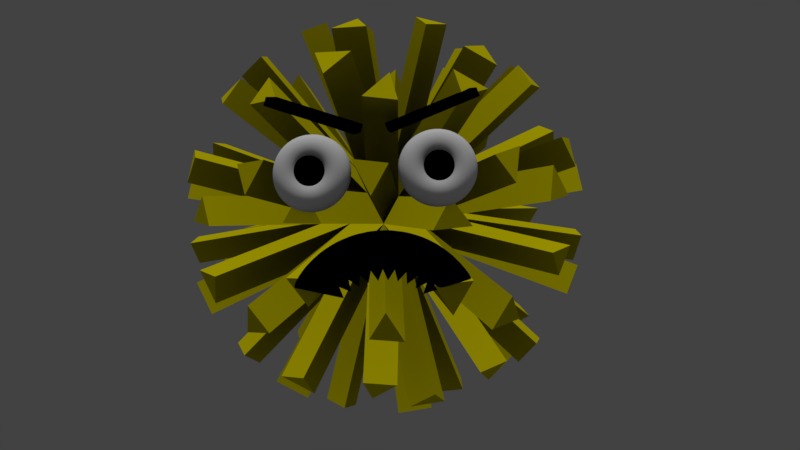 # Source: mnstr.blend  (saved by Blender 2.79.0; exported with 4.5.12 LTS)
import bpy
from mathutils import Matrix  # noqa: F401  (used for matrix-valued properties, if any)

bpy.ops.wm.read_factory_settings(use_empty=True)
scene = bpy.context.scene
scene.name = 'Scene'

# ---- collections
col_collection_1 = bpy.data.collections.new('Collection 1'); scene.collection.children.link(col_collection_1)

# ---- materials (node trees are filled in below, after node groups)
mat_material_005 = bpy.data.materials.new('Material.005')
mat_material_005.alpha_threshold = 0.0
mat_material_005.roughness = 0.5
mat_material = bpy.data.materials.new('Material')
mat_material.alpha_threshold = 0.0
mat_material.diffuse_color = (0.0, 0.0, 0.0, 1.0)
mat_material.roughness = 0.5
mat_material_001 = bpy.data.materials.new('Material.001')
mat_material_001.alpha_threshold = 0.0
mat_material_001.diffuse_color = (0.8, 0.7, 0.0006263, 1.0)
mat_material_001.roughness = 0.5
mat_material_003 = bpy.data.materials.new('Material.003')
mat_material_003.alpha_threshold = 0.0
mat_material_003.diffuse_color = (0.0, 0.0, 0.0, 1.0)
mat_material_003.roughness = 0.5
mat_material_002 = bpy.data.materials.new('Material.002')
mat_material_002.alpha_threshold = 0.0
mat_material_002.diffuse_color = (1.0, 1.0, 1.0, 1.0)
mat_material_002.roughness = 0.5
mat_material_004 = bpy.data.materials.new('Material.004')
mat_material_004.alpha_threshold = 0.0
mat_material_004.diffuse_color = (0.0, 0.0, 0.0, 1.0)
mat_material_004.specular_color = (0.0, 0.0, 0.0)
mat_material_004.roughness = 0.5
mat_material_004.specular_intensity = 1.0
mat_material_006 = bpy.data.materials.new('Material.006')
mat_material_006.alpha_threshold = 0.0
mat_material_006.diffuse_color = (0.0, 0.0, 0.0, 1.0)
mat_material_006.specular_color = (0.0, 0.0, 0.0)
mat_material_006.roughness = 0.5
mat_material_006.specular_intensity = 1.0

# ---- material node trees
mat_material_005.use_nodes = True; mat_material_005.node_tree.nodes.clear()
_N = mat_material_005.node_tree.nodes; _L = mat_material_005.node_tree.links
n0 = _N.new('ShaderNodeOutputMaterial'); n0.name = 'Material Output'; n0.location = (300, 300)
n1 = _N.new('ShaderNodeBsdfGlass'); n1.name = 'Glass BSDF'; n1.location = (10, 300)
n1.distribution = 'BECKMANN'
n1.inputs[1].default_value = 1.0
n1.inputs[2].default_value = 1.45
_L.new(n1.outputs[0], n0.inputs[0])
n0.is_active_output = True

# ---- world
world_world = bpy.data.worlds.new('World'); scene.world = world_world
world_world.color = (0.05088, 0.05088, 0.05088)
world_world.use_sun_shadow = False
world_world.sun_shadow_jitter_overblur = 0.0
world_world.cycles.sampling_method = 'MANUAL'

# ---- cameras
cam_camera = bpy.data.cameras.new('Camera')
cam_camera.clip_end = 100.0
cam_camera.lens = 35.0
cam_camera.sensor_width = 32.0
cam_camera.sensor_height = 18.0
cam_camera.ortho_scale = 7.314
cam_camera.dof.focus_distance = 0.0

# ---- lights
light_sun = bpy.data.lights.new('Sun', 'SUN')
light_sun.transmission_factor = 0.0
light_sun.use_shadow = False
light_sun.angle = 0.1993
light_sun.energy = 1.0
light_sun.shadow_buffer_clip_start = 0.5
light_sun.shadow_soft_size = 0.1
light_sun.shadow_cascade_max_distance = 1000.0

# ---- meshes
me_plane_001 = bpy.data.meshes.new('Plane.001')
me_plane_001.from_pydata([(-1.0, -1.0, 0.0), (1.0, -1.0, 0.0), (-1.0, 1.0, 0.0), (1.0, 1.0, 0.0)], [], [(0, 1, 3, 2)])
me_plane_001.materials.append(mat_material_005)
me_plane_001.use_remesh_preserve_volume = False
me_plane_001.use_remesh_preserve_attributes = False
me_plane_001.use_mirror_vertex_groups = False
me_plane_001.update()
me_cone_008 = bpy.data.meshes.new('Cone.008')
me_cone_008.from_pydata([(9.067e-08, 0.2126, -0.9523), (9.067e-08, 2.176e-07, -0.5271), (0.04147, 0.2085, -0.9523), (0.08135, 0.1964, -0.9523), (0.1181, 0.1767, -0.9523), (0.1503, 0.1503, -0.9523), (0.1767, 0.1181, -0.9523), (0.1964, 0.08135, -0.9523), (0.2085, 0.04147, -0.9523), (0.2126, 2.337e-07, -0.9523), (0.2085, -0.04147, -0.9523), (0.1964, -0.08134, -0.9523), (0.1767, -0.1181, -0.9523), (0.1503, -0.1503, -0.9523), (0.1181, -0.1767, -0.9523), (0.08135, -0.1964, -0.9523), (0.04147, -0.2085, -0.9523), (2.141e-08, -0.2126, -0.9523), (-0.04147, -0.2085, -0.9523), (-0.08135, -0.1964, -0.9523), (-0.1181, -0.1767, -0.9523), (-0.1503, -0.1503, -0.9523), (-0.1767, -0.1181, -0.9523), (-0.1964, -0.08134, -0.9523), (-0.2085, -0.04147, -0.9523), (-0.2126, 4.229e-07, -0.9523), (-0.2085, 0.04147, -0.9523), (-0.1964, 0.08135, -0.9523), (-0.1767, 0.1181, -0.9523), (-0.1503, 0.1503, -0.9523), (-0.1181, 0.1767, -0.9523), (-0.08134, 0.1964, -0.9523), (-0.04147, 0.2085, -0.9523), (-0.1659, 0.1887, -0.9428), (-0.09044, -0.0132, -0.5192), (-0.125, 0.1849, -0.9498), (-0.08556, 0.1731, -0.9564), (-0.04913, 0.1537, -0.9623), (-0.01708, 0.1276, -0.9672), (0.00934, 0.09556, -0.971), (0.02912, 0.05898, -0.9735), (0.04151, 0.01921, -0.9746), (0.04602, -0.02222, -0.9744), (0.04249, -0.0637, -0.9727), (0.03105, -0.1037, -0.9697), (0.01213, -0.1405, -0.9655), (-0.01353, -0.1729, -0.9602), (-0.04495, -0.1996, -0.954), (-0.08092, -0.2195, -0.9472), (-0.1201, -0.2319, -0.9401), (-0.1609, -0.2363, -0.9329), (-0.2018, -0.2326, -0.9259), (-0.2412, -0.2208, -0.9193), (-0.2776, -0.2014, -0.9134), (-0.3097, -0.1752, -0.9085), (-0.3361, -0.1432, -0.9047), (-0.3559, -0.1067, -0.9022), (-0.3683, -0.06688, -0.9011), (-0.3728, -0.02546, -0.9013), (-0.3692, 0.01603, -0.903), (-0.3578, 0.05598, -0.906), (-0.3389, 0.09287, -0.9102), (-0.3132, 0.1253, -0.9155), (-0.2818, 0.1519, -0.9217), (-0.2458, 0.1719, -0.9285), (-0.2067, 0.1843, -0.9356), (-0.3274, 0.1637, -0.9044), (-0.178, -0.02688, -0.4955), (-0.2883, 0.1601, -0.9183), (-0.2504, 0.1484, -0.9313), (-0.2153, 0.1292, -0.9428), (-0.1843, 0.1032, -0.9526), (-0.1585, 0.07129, -0.9601), (-0.139, 0.03481, -0.9651), (-0.1265, -0.004883, -0.9675), (-0.1216, -0.04625, -0.967), (-0.1243, -0.08771, -0.9638), (-0.1346, -0.1277, -0.9579), (-0.152, -0.1646, -0.9496), (-0.176, -0.197, -0.9393), (-0.2056, -0.2238, -0.9272), (-0.2396, -0.2438, -0.9139), (-0.2768, -0.2563, -0.8998), (-0.3157, -0.2608, -0.8856), (-0.3549, -0.2572, -0.8717), (-0.3927, -0.2456, -0.8588), (-0.4278, -0.2263, -0.8472), (-0.4589, -0.2003, -0.8375), (-0.4846, -0.1684, -0.8299), (-0.5041, -0.1319, -0.8249), (-0.5166, -0.09223, -0.8226), (-0.5216, -0.05086, -0.823), (-0.5188, -0.0094, -0.8263), (-0.5086, 0.03055, -0.8321), (-0.4911, 0.06746, -0.8404), (-0.4671, 0.09992, -0.8508), (-0.4375, 0.1267, -0.8629), (-0.4035, 0.1467, -0.8762), (-0.3663, 0.1592, -0.8902), (-0.4796, 0.1385, -0.8383), (-0.26, -0.04063, -0.4567), (-0.4434, 0.1348, -0.8586), (-0.4082, 0.1232, -0.8776), (-0.3754, 0.1039, -0.8946), (-0.3462, 0.07789, -0.9089), (-0.3217, 0.04603, -0.92), (-0.3029, 0.009574, -0.9274), (-0.2906, -0.03007, -0.931), (-0.2851, -0.07137, -0.9304), (-0.2867, -0.1128, -0.9258), (-0.2954, -0.1526, -0.9173), (-0.3107, -0.1895, -0.9053), (-0.3322, -0.2218, -0.8902), (-0.359, -0.2485, -0.8726), (-0.39, -0.2684, -0.8532), (-0.424, -0.2809, -0.8327), (-0.4599, -0.2853, -0.8119), (-0.4961, -0.2816, -0.7916), (-0.5313, -0.27, -0.7726), (-0.5641, -0.2507, -0.7556), (-0.5933, -0.2247, -0.7413), (-0.6178, -0.1928, -0.7302), (-0.6366, -0.1564, -0.7227), (-0.6489, -0.1167, -0.7192), (-0.6544, -0.07542, -0.7198), (-0.6528, -0.03404, -0.7244), (-0.6441, 0.005832, -0.7329), (-0.6288, 0.04266, -0.7449), (-0.6073, 0.07502, -0.76), (-0.5805, 0.1017, -0.7776), (-0.5495, 0.1216, -0.797), (-0.5154, 0.1341, -0.8175), (-0.6179, 0.1138, -0.7465), (-0.334, -0.05403, -0.4042), (-0.5857, 0.1099, -0.7726), (-0.5541, 0.09804, -0.7971), (-0.5245, 0.07864, -0.819), (-0.4979, 0.05247, -0.8375), (-0.4753, 0.02053, -0.8519), (-0.4577, -0.01596, -0.8616), (-0.4456, -0.05558, -0.8662), (-0.4396, -0.09681, -0.8657), (-0.44, -0.1381, -0.8599), (-0.4466, -0.1778, -0.8491), (-0.4592, -0.2144, -0.8338), (-0.4774, -0.2466, -0.8145), (-0.5004, -0.273, -0.7919), (-0.5274, -0.2927, -0.767), (-0.5573, -0.3048, -0.7406), (-0.5889, -0.3091, -0.7139), (-0.6212, -0.3051, -0.6878), (-0.6527, -0.2933, -0.6633), (-0.6824, -0.2739, -0.6414), (-0.709, -0.2477, -0.6229), (-0.7316, -0.2157, -0.6085), (-0.7492, -0.1793, -0.5988), (-0.7613, -0.1396, -0.5941), (-0.7672, -0.09841, -0.5947), (-0.7669, -0.05714, -0.6005), (-0.7603, -0.01743, -0.6113), (-0.7477, 0.0192, -0.6266), (-0.7295, 0.05134, -0.6459), (-0.7065, 0.07776, -0.6685), (-0.6795, 0.09744, -0.6934), (-0.6496, 0.1096, -0.7197), (-0.7381, 0.0904, -0.6317), (-0.3978, -0.06668, -0.3394), (-0.7108, 0.08608, -0.6628), (-0.6838, 0.07383, -0.6921), (-0.6581, 0.05411, -0.7183), (-0.6347, 0.02769, -0.7405), (-0.6146, -0.004432, -0.7578), (-0.5985, -0.04101, -0.7695), (-0.5869, -0.08064, -0.7753), (-0.5805, -0.1218, -0.7748), (-0.5793, -0.1629, -0.768), (-0.5835, -0.2024, -0.7554), (-0.5929, -0.2387, -0.7373), (-0.6071, -0.2705, -0.7144), (-0.6256, -0.2965, -0.6876), (-0.6476, -0.3158, -0.6579), (-0.6724, -0.3275, -0.6266), (-0.699, -0.3313, -0.5947), (-0.7263, -0.327, -0.5635), (-0.7533, -0.3147, -0.5343), (-0.779, -0.295, -0.508), (-0.8024, -0.2686, -0.4859), (-0.8225, -0.2365, -0.4686), (-0.8387, -0.1999, -0.4568), (-0.8502, -0.1603, -0.4511), (-0.8567, -0.1191, -0.4516), (-0.8578, -0.078, -0.4583), (-0.8536, -0.03852, -0.471), (-0.8443, -0.002193, -0.4891), (-0.8301, 0.02959, -0.512), (-0.8116, 0.05561, -0.5388), (-0.7895, 0.07486, -0.5684), (-0.7647, 0.08661, -0.5998), (-0.8366, 0.06892, -0.4974), (-0.4493, -0.07819, -0.2644), (-0.815, 0.06404, -0.5327), (-0.7932, 0.05127, -0.5659), (-0.7722, 0.03109, -0.5956), (-0.7527, 0.0043, -0.6209), (-0.7354, -0.02809, -0.6406), (-0.7211, -0.06482, -0.6541), (-0.7102, -0.1045, -0.6608), (-0.7033, -0.1456, -0.6605), (-0.7005, -0.1865, -0.6531), (-0.702, -0.2257, -0.639), (-0.7077, -0.2616, -0.6187), (-0.7174, -0.2929, -0.5929), (-0.7307, -0.3184, -0.5628), (-0.7471, -0.3371, -0.5293), (-0.766, -0.3482, -0.4939), (-0.7867, -0.3514, -0.4579), (-0.8083, -0.3465, -0.4226), (-0.8301, -0.3338, -0.3894), (-0.8511, -0.3136, -0.3596), (-0.8706, -0.2868, -0.3344), (-0.8879, -0.2544, -0.3146), (-0.9022, -0.2177, -0.3012), (-0.913, -0.178, -0.2945), (-0.92, -0.1369, -0.2948), (-0.9228, -0.09599, -0.3022), (-0.9213, -0.05681, -0.3163), (-0.9156, -0.02087, -0.3366), (-0.9059, 0.01043, -0.3623), (-0.8926, 0.03591, -0.3925), (-0.8761, 0.05459, -0.4259), (-0.8572, 0.06573, -0.4613), (-0.9103, 0.05007, -0.3478), (-0.487, -0.08821, -0.1814), (-0.895, 0.04447, -0.3861), (-0.8791, 0.03103, -0.4222), (-0.8632, 0.01028, -0.4547), (-0.848, -0.01698, -0.4823), (-0.834, -0.04972, -0.5039), (-0.8218, -0.08668, -0.5188), (-0.8118, -0.1264, -0.5263), (-0.8044, -0.1674, -0.5262), (-0.7999, -0.2081, -0.5185), (-0.7985, -0.247, -0.5034), (-0.8002, -0.2824, -0.4816), (-0.805, -0.3131, -0.4539), (-0.8126, -0.338, -0.4213), (-0.8228, -0.3559, -0.3851), (-0.8352, -0.3663, -0.3467), (-0.8494, -0.3688, -0.3076), (-0.8647, -0.3632, -0.2692), (-0.8806, -0.3497, -0.2331), (-0.8964, -0.329, -0.2006), (-0.9116, -0.3017, -0.173), (-0.9256, -0.269, -0.1514), (-0.9378, -0.232, -0.1365), (-0.9478, -0.1923, -0.129), (-0.9552, -0.1513, -0.1291), (-0.9597, -0.1106, -0.1368), (-0.9611, -0.07173, -0.1519), (-0.9594, -0.03628, -0.1737), (-0.9547, -0.005548, -0.2015), (-0.947, 0.01927, -0.234), (-0.9368, 0.03722, -0.2702), (-0.9244, 0.04762, -0.3086), (-0.957, 0.03441, -0.1873), (-0.5099, -0.09643, -0.0929), (-0.9484, 0.02796, -0.2275), (-0.9388, 0.01375, -0.2655), (-0.9285, -0.007685, -0.2997), (-0.9179, -0.03552, -0.3289), (-0.9075, -0.06868, -0.3519), (-0.8975, -0.1059, -0.3677), (-0.8885, -0.1457, -0.3759), (-0.8807, -0.1867, -0.3762), (-0.8745, -0.2271, -0.3684), (-0.87, -0.2656, -0.3529), (-0.8676, -0.3005, -0.3302), (-0.8671, -0.3305, -0.3014), (-0.8688, -0.3546, -0.2674), (-0.8724, -0.3717, -0.2296), (-0.878, -0.3812, -0.1894), (-0.8851, -0.3828, -0.1484), (-0.8937, -0.3764, -0.1081), (-0.9033, -0.3622, -0.07013), (-0.9136, -0.3407, -0.03591), (-0.9242, -0.3129, -0.006762), (-0.9346, -0.2797, 0.0162), (-0.9446, -0.2425, 0.03209), (-0.9536, -0.2027, 0.0403), (-0.9614, -0.1617, 0.04051), (-0.9676, -0.1213, 0.03271), (-0.972, -0.08284, 0.01721), (-0.9745, -0.04793, -0.005408), (-0.9749, -0.01787, -0.03426), (-0.9733, 0.006182, -0.06825), (-0.9697, 0.0233, -0.1061), (-0.9641, 0.03283, -0.1463), (-0.9752, 0.02241, -0.02084), (-0.5171, -0.1026, -0.001651), (-0.9736, 0.01502, -0.06182), (-0.9705, -6.031e-05, -0.1005), (-0.966, -0.02227, -0.1355), (-0.9603, -0.05074, -0.1654), (-0.9535, -0.08439, -0.189), (-0.946, -0.1219, -0.2055), (-0.938, -0.1619, -0.2142), (-0.9299, -0.2027, -0.2148), (-0.922, -0.2429, -0.2072), (-0.9145, -0.2809, -0.1918), (-0.9077, -0.3153, -0.1692), (-0.902, -0.3446, -0.1401), (-0.8975, -0.3678, -0.1058), (-0.8944, -0.384, -0.06755), (-0.8929, -0.3925, -0.02679), (-0.8929, -0.3931, 0.01487), (-0.8945, -0.3858, 0.05585), (-0.8976, -0.3707, 0.09457), (-0.9021, -0.3485, 0.1295), (-0.9079, -0.32, 0.1594), (-0.9146, -0.2863, 0.1831), (-0.9221, -0.2488, 0.1995), (-0.9301, -0.2089, 0.2082), (-0.9382, -0.168, 0.2088), (-0.9461, -0.1278, 0.2013), (-0.9536, -0.08979, 0.1859), (-0.9604, -0.05548, 0.1632), (-0.9661, -0.02616, 0.1342), (-0.9706, -0.00295, 0.09985), (-0.9737, 0.01324, 0.06158), (-0.9752, 0.02181, 0.02083)], [], [(0, 2, 1), (2, 3, 1), (3, 4, 1), (4, 5, 1), (5, 6, 1), (6, 7, 1), (7, 8, 1), (8, 9, 1), (9, 10, 1), (10, 11, 1), (11, 12, 1), (12, 13, 1), (13, 14, 1), (14, 15, 1), (15, 16, 1), (16, 17, 1), (17, 18, 1), (18, 19, 1), (19, 20, 1), (20, 21, 1), (21, 22, 1), (22, 23, 1), (23, 24, 1), (24, 25, 1), (25, 26, 1), (26, 27, 1), (27, 28, 1), (28, 29, 1), (29, 30, 1), (30, 31, 1), (31, 32, 1), (32, 0, 1), (0, 32, 31, 30, 29, 28, 27, 26, 25, 24, 23, 22, 21, 20, 19, 18, 17, 16, 15, 14, 13, 12, 11, 10, 9, 8, 7, 6, 5, 4, 3, 2), (33, 35, 34), (35, 36, 34), (36, 37, 34), (37, 38, 34), (38, 39, 34), (39, 40, 34), (40, 41, 34), (41, 42, 34), (42, 43, 34), (43, 44, 34), (44, 45, 34), (45, 46, 34), (46, 47, 34), (47, 48, 34), (48, 49, 34), (49, 50, 34), (50, 51, 34), (51, 52, 34), (52, 53, 34), (53, 54, 34), (54, 55, 34), (55, 56, 34), (56, 57, 34), (57, 58, 34), (58, 59, 34), (59, 60, 34), (60, 61, 34), (61, 62, 34), (62, 63, 34), (63, 64, 34), (64, 65, 34), (65, 33, 34), (33, 65, 64, 63, 62, 61, 60, 59, 58, 57, 56, 55, 54, 53, 52, 51, 50, 49, 48, 47, 46, 45, 44, 43, 42, 41, 40, 39, 38, 37, 36, 35), (66, 68, 67), (68, 69, 67), (69, 70, 67), (70, 71, 67), (71, 72, 67), (72, 73, 67), (73, 74, 67), (74, 75, 67), (75, 76, 67), (76, 77, 67), (77, 78, 67), (78, 79, 67), (79, 80, 67), (80, 81, 67), (81, 82, 67), (82, 83, 67), (83, 84, 67), (84, 85, 67), (85, 86, 67), (86, 87, 67), (87, 88, 67), (88, 89, 67), (89, 90, 67), (90, 91, 67), (91, 92, 67), (92, 93, 67), (93, 94, 67), (94, 95, 67), (95, 96, 67), (96, 97, 67), (97, 98, 67), (98, 66, 67), (66, 98, 97, 96, 95, 94, 93, 92, 91, 90, 89, 88, 87, 86, 85, 84, 83, 82, 81, 80, 79, 78, 77, 76, 75, 74, 73, 72, 71, 70, 69, 68), (99, 101, 100), (101, 102, 100), (102, 103, 100), (103, 104, 100), (104, 105, 100), (105, 106, 100), (106, 107, 100), (107, 108, 100), (108, 109, 100), (109, 110, 100), (110, 111, 100), (111, 112, 100), (112, 113, 100), (113, 114, 100), (114, 115, 100), (115, 116, 100), (116, 117, 100), (117, 118, 100), (118, 119, 100), (119, 120, 100), (120, 121, 100), (121, 122, 100), (122, 123, 100), (123, 124, 100), (124, 125, 100), (125, 126, 100), (126, 127, 100), (127, 128, 100), (128, 129, 100), (129, 130, 100), (130, 131, 100), (131, 99, 100), (99, 131, 130, 129, 128, 127, 126, 125, 124, 123, 122, 121, 120, 119, 118, 117, 116, 115, 114, 113, 112, 111, 110, 109, 108, 107, 106, 105, 104, 103, 102, 101), (132, 134, 133), (134, 135, 133), (135, 136, 133), (136, 137, 133), (137, 138, 133), (138, 139, 133), (139, 140, 133), (140, 141, 133), (141, 142, 133), (142, 143, 133), (143, 144, 133), (144, 145, 133), (145, 146, 133), (146, 147, 133), (147, 148, 133), (148, 149, 133), (149, 150, 133), (150, 151, 133), (151, 152, 133), (152, 153, 133), (153, 154, 133), (154, 155, 133), (155, 156, 133), (156, 157, 133), (157, 158, 133), (158, 159, 133), (159, 160, 133), (160, 161, 133), (161, 162, 133), (162, 163, 133), (163, 164, 133), (164, 132, 133), (132, 164, 163, 162, 161, 160, 159, 158, 157, 156, 155, 154, 153, 152, 151, 150, 149, 148, 147, 146, 145, 144, 143, 142, 141, 140, 139, 138, 137, 136, 135, 134), (165, 167, 166), (167, 168, 166), (168, 169, 166), (169, 170, 166), (170, 171, 166), (171, 172, 166), (172, 173, 166), (173, 174, 166), (174, 175, 166), (175, 176, 166), (176, 177, 166), (177, 178, 166), (178, 179, 166), (179, 180, 166), (180, 181, 166), (181, 182, 166), (182, 183, 166), (183, 184, 166), (184, 185, 166), (185, 186, 166), (186, 187, 166), (187, 188, 166), (188, 189, 166), (189, 190, 166), (190, 191, 166), (191, 192, 166), (192, 193, 166), (193, 194, 166), (194, 195, 166), (195, 196, 166), (196, 197, 166), (197, 165, 166), (165, 197, 196, 195, 194, 193, 192, 191, 190, 189, 188, 187, 186, 185, 184, 183, 182, 181, 180, 179, 178, 177, 176, 175, 174, 173, 172, 171, 170, 169, 168, 167), (198, 200, 199), (200, 201, 199), (201, 202, 199), (202, 203, 199), (203, 204, 199), (204, 205, 199), (205, 206, 199), (206, 207, 199), (207, 208, 199), (208, 209, 199), (209, 210, 199), (210, 211, 199), (211, 212, 199), (212, 213, 199), (213, 214, 199), (214, 215, 199), (215, 216, 199), (216, 217, 199), (217, 218, 199), (218, 219, 199), (219, 220, 199), (220, 221, 199), (221, 222, 199), (222, 223, 199), (223, 224, 199), (224, 225, 199), (225, 226, 199), (226, 227, 199), (227, 228, 199), (228, 229, 199), (229, 230, 199), (230, 198, 199), (198, 230, 229, 228, 227, 226, 225, 224, 223, 222, 221, 220, 219, 218, 217, 216, 215, 214, 213, 212, 211, 210, 209, 208, 207, 206, 205, 204, 203, 202, 201, 200), (231, 233, 232), (233, 234, 232), (234, 235, 232), (235, 236, 232), (236, 237, 232), (237, 238, 232), (238, 239, 232), (239, 240, 232), (240, 241, 232), (241, 242, 232), (242, 243, 232), (243, 244, 232), (244, 245, 232), (245, 246, 232), (246, 247, 232), (247, 248, 232), (248, 249, 232), (249, 250, 232), (250, 251, 232), (251, 252, 232), (252, 253, 232), (253, 254, 232), (254, 255, 232), (255, 256, 232), (256, 257, 232), (257, 258, 232), (258, 259, 232), (259, 260, 232), (260, 261, 232), (261, 262, 232), (262, 263, 232), (263, 231, 232), (231, 263, 262, 261, 260, 259, 258, 257, 256, 255, 254, 253, 252, 251, 250, 249, 248, 247, 246, 245, 244, 243, 242, 241, 240, 239, 238, 237, 236, 235, 234, 233), (264, 266, 265), (266, 267, 265), (267, 268, 265), (268, 269, 265), (269, 270, 265), (270, 271, 265), (271, 272, 265), (272, 273, 265), (273, 274, 265), (274, 275, 265), (275, 276, 265), (276, 277, 265), (277, 278, 265), (278, 279, 265), (279, 280, 265), (280, 281, 265), (281, 282, 265), (282, 283, 265), (283, 284, 265), (284, 285, 265), (285, 286, 265), (286, 287, 265), (287, 288, 265), (288, 289, 265), (289, 290, 265), (290, 291, 265), (291, 292, 265), (292, 293, 265), (293, 294, 265), (294, 295, 265), (295, 296, 265), (296, 264, 265), (264, 296, 295, 294, 293, 292, 291, 290, 289, 288, 287, 286, 285, 284, 283, 282, 281, 280, 279, 278, 277, 276, 275, 274, 273, 272, 271, 270, 269, 268, 267, 266), (297, 298, 299), (299, 298, 300), (300, 298, 301), (301, 298, 302), (302, 298, 303), (303, 298, 304), (304, 298, 305), (305, 298, 306), (306, 298, 307), (307, 298, 308), (308, 298, 309), (309, 298, 310), (310, 298, 311), (311, 298, 312), (312, 298, 313), (313, 298, 314), (314, 298, 315), (315, 298, 316), (316, 298, 317), (317, 298, 318), (318, 298, 319), (319, 298, 320), (320, 298, 321), (321, 298, 322), (322, 298, 323), (323, 298, 324), (324, 298, 325), (325, 298, 326), (326, 298, 327), (327, 298, 328), (328, 298, 329), (329, 298, 297), (297, 299, 300, 301, 302, 303, 304, 305, 306, 307, 308, 309, 310, 311, 312, 313, 314, 315, 316, 317, 318, 319, 320, 321, 322, 323, 324, 325, 326, 327, 328, 329)])
me_cone_008.materials.append(mat_material)
me_cone_008.use_remesh_preserve_volume = False
me_cone_008.use_remesh_preserve_attributes = False
me_cone_008.use_mirror_vertex_groups = False
me_cone_008.update()
me_icosphere = bpy.data.meshes.new('Icosphere')
me_icosphere.from_pydata([(0.0, 0.0, -1.0), (0.7236, -0.5257, -0.4472), (-0.2764, -0.8506, -0.4472), (-0.8944, 0.0, -0.4472), (-0.2764, 0.8506, -0.4472), (0.7236, 0.5257, -0.4472), (0.2764, -0.8506, 0.4472), (-0.7236, -0.5257, 0.4472), (-0.7236, 0.5257, 0.4472), (0.2764, 0.8506, 0.4472), (0.8944, 0.0, 0.4472), (0.0, 0.0, 1.0), (-0.1625, -0.5, -0.8507), (0.4253, -0.309, -0.8507), (0.2629, -0.809, -0.5257), (0.8506, 0.0, -0.5257), (0.4253, 0.309, -0.8507), (-0.5257, 0.0, -0.8507), (-0.6882, -0.5, -0.5257), (-0.1625, 0.5, -0.8507), (-0.6882, 0.5, -0.5257), (0.2629, 0.809, -0.5257), (0.9511, -0.309, 0.0), (0.9511, 0.309, 0.0), (0.0, -1.0, 0.0), (0.5878, -0.809, 0.0), (-0.9511, -0.309, 0.0), (-0.5878, -0.809, 0.0), (-0.5878, 0.809, 0.0), (-0.9511, 0.309, 0.0), (0.5878, 0.809, 0.0), (0.0, 1.0, 0.0), (0.6882, -0.5, 0.5257), (-0.2629, -0.809, 0.5257), (-0.8506, 0.0, 0.5257), (-0.2629, 0.809, 0.5257), (0.6882, 0.5, 0.5257), (0.1625, -0.5, 0.8507), (0.5257, 0.0, 0.8507), (-0.4253, -0.309, 0.8507), (-0.4253, 0.309, 0.8507), (0.1625, 0.5, 0.8507), (0.2704, -0.8323, -3.492), (0.6958, -1.141, -3.343), (0.108, -1.332, -3.343), (2.573, -1.234, -2.195), (2.275, -1.017, -2.598), (2.7, -0.708, -2.274), (-0.708, -0.5144, -3.492), (-0.8704, -1.014, -3.343), (-1.234, -0.5144, -3.343), (-0.708, 0.5144, -3.492), (-1.234, 0.5144, -3.343), (-0.8704, 1.014, -3.343), (0.2704, 0.8323, -3.492), (0.108, 1.332, -3.343), (0.6958, 1.141, -3.343), (3.114, -1.234, -1.32), (3.241, -0.708, -1.398), (3.341, -1.017, -0.8727), (-0.211, -3.343, -1.32), (0.3282, -3.301, -1.398), (0.06537, -3.492, -0.8727), (-3.244, -0.8323, -1.32), (-3.038, -1.332, -1.398), (-3.301, -1.141, -0.8727), (-1.794, 2.828, -1.32), (-2.206, 2.478, -1.398), (-2.106, 2.787, -0.8727), (2.136, 2.58, -1.32), (1.675, 2.864, -1.398), (2.0, 2.864, -0.8727), (2.844, -2.066, -0.7791), (3.071, -1.849, -0.3318), (2.708, -2.349, -0.3318), (-1.086, -3.343, -0.7791), (-0.8098, -3.492, -0.3318), (-1.398, -3.301, -0.3318), (-3.515, 0.0, -0.7791), (-3.572, -0.309, -0.3318), (-3.572, 0.309, -0.3318), (-1.086, 3.343, -0.7791), (-1.398, 3.301, -0.3318), (-0.8098, 3.492, -0.3318), (2.844, 2.066, -0.7791), (2.708, 2.349, -0.3318), (3.071, 1.849, -0.3318), (1.357, -2.511, 2.195), (1.768, -2.16, 2.274), (1.243, -2.16, 2.598), (-1.968, -2.066, 2.195), (-1.508, -2.349, 2.274), (-1.67, -1.849, 2.598), (-2.573, 1.234, 2.195), (-2.7, 0.708, 2.274), (-2.275, 1.017, 2.598), (0.3782, 2.828, 2.195), (-0.1611, 2.787, 2.274), (0.2642, 2.478, 2.598), (2.807, 0.5144, 2.195), (2.601, 1.014, 2.274), (2.438, 0.5144, 2.598), (1.234, 0.5144, 3.343), (0.8704, 1.014, 3.343), (0.708, 0.5144, 3.492), (1.823, 0.9425, 2.95), (1.985, 1.443, 2.625), (1.46, 1.443, 2.95), (1.768, 2.16, 2.274), (1.357, 2.511, 2.195), (1.243, 2.16, 2.598), (-0.108, 1.332, 3.343), (-0.6958, 1.141, 3.343), (-0.2704, 0.8323, 3.492), (-0.3331, 2.025, 2.95), (-0.7584, 2.334, 2.625), (-0.9208, 1.834, 2.95), (-1.508, 2.349, 2.274), (-1.968, 2.066, 2.195), (-1.67, 1.849, 2.598), (-1.3, 0.309, 3.343), (-1.3, -0.309, 3.343), (-0.8751, 0.0, 3.492), (-2.029, 0.309, 2.95), (-2.454, 0.0, 2.625), (-2.029, -0.309, 2.95), (-2.7, -0.708, 2.274), (-2.573, -1.234, 2.195), (-2.275, -1.017, 2.598), (-0.6958, -1.141, 3.343), (-0.108, -1.332, 3.343), (-0.2704, -0.8323, 3.492), (-0.9208, -1.834, 2.95), (-0.7584, -2.334, 2.625), (-0.3331, -2.025, 2.95), (-0.1611, -2.787, 2.274), (0.3782, -2.828, 2.195), (0.2642, -2.478, 2.598), (0.8704, -1.014, 3.343), (1.234, -0.5144, 3.343), (0.708, -0.5144, 3.492), (1.46, -1.443, 2.95), (1.985, -1.443, 2.625), (1.823, -0.9425, 2.95), (2.601, -1.014, 2.274), (2.807, -0.5144, 2.195), (2.438, -0.5144, 2.598), (3.301, 1.141, 0.8727), (3.038, 1.332, 1.398), (3.244, 0.8323, 1.32), (3.05, 1.834, 0.4955), (2.687, 2.334, 0.4955), (2.787, 2.025, 1.021), (2.106, 2.787, 0.8727), (1.794, 2.828, 1.32), (2.206, 2.478, 1.398), (-0.06537, 3.492, 0.8727), (-0.3282, 3.301, 1.398), (0.211, 3.343, 1.32), (-0.8017, 3.468, 0.4955), (-1.39, 3.277, 0.4955), (-1.065, 3.277, 1.021), (-2.0, 2.864, 0.8727), (-2.136, 2.58, 1.32), (-1.675, 2.864, 1.398), (-3.341, 1.017, 0.8727), (-3.241, 0.708, 1.398), (-3.114, 1.234, 1.32), (-3.546, 0.309, 0.4955), (-3.546, -0.309, 0.4955), (-3.445, 0.0, 1.021), (-3.341, -1.017, 0.8727), (-3.114, -1.234, 1.32), (-3.241, -0.708, 1.398), (-2.0, -2.864, 0.8727), (-1.675, -2.864, 1.398), (-2.136, -2.58, 1.32), (-1.39, -3.277, 0.4955), (-0.8017, -3.468, 0.4955), (-1.065, -3.277, 1.021), (-0.06537, -3.492, 0.8727), (0.211, -3.343, 1.32), (-0.3282, -3.301, 1.398), (2.106, -2.787, 0.8727), (2.206, -2.478, 1.398), (1.794, -2.828, 1.32), (2.687, -2.334, 0.4955), (3.05, -1.834, 0.4955), (2.787, -2.025, 1.021), (3.301, -1.141, 0.8727), (3.244, -0.8323, 1.32), (3.038, -1.332, 1.398), (1.398, 3.301, 0.3318), (0.8098, 3.492, 0.3318), (1.086, 3.343, 0.7791), (1.39, 3.277, -0.4955), (1.065, 3.277, -1.021), (0.8017, 3.468, -0.4955), (0.3282, 3.301, -1.398), (-0.211, 3.343, -1.32), (0.06537, 3.492, -0.8727), (-2.708, 2.349, 0.3318), (-3.071, 1.849, 0.3318), (-2.844, 2.066, 0.7791), (-2.687, 2.334, -0.4955), (-2.787, 2.025, -1.021), (-3.05, 1.834, -0.4955), (-3.038, 1.332, -1.398), (-3.244, 0.8323, -1.32), (-3.301, 1.141, -0.8727), (-3.071, -1.849, 0.3318), (-2.708, -2.349, 0.3318), (-2.844, -2.066, 0.7791), (-3.05, -1.834, -0.4955), (-2.787, -2.025, -1.021), (-2.687, -2.334, -0.4955), (-2.206, -2.478, -1.398), (-1.794, -2.828, -1.32), (-2.106, -2.787, -0.8727), (0.8098, -3.492, 0.3318), (1.398, -3.301, 0.3318), (1.086, -3.343, 0.7791), (0.8017, -3.468, -0.4955), (1.065, -3.277, -1.021), (1.39, -3.277, -0.4955), (1.675, -2.864, -1.398), (2.136, -2.58, -1.32), (2.0, -2.864, -0.8727), (3.572, -0.309, 0.3318), (3.572, 0.309, 0.3318), (3.515, 0.0, 0.7791), (3.546, -0.309, -0.4955), (3.445, 0.0, -1.021), (3.546, 0.309, -0.4955), (3.241, 0.708, -1.398), (3.114, 1.234, -1.32), (3.341, 1.017, -0.8727), (1.67, 1.849, -2.598), (1.508, 2.349, -2.274), (1.968, 2.066, -2.195), (0.9208, 1.834, -2.95), (0.3331, 2.025, -2.95), (0.7584, 2.334, -2.625), (-0.2642, 2.478, -2.598), (-0.3782, 2.828, -2.195), (0.1611, 2.787, -2.274), (-1.243, 2.16, -2.598), (-1.768, 2.16, -2.274), (-1.357, 2.511, -2.195), (-1.46, 1.443, -2.95), (-1.823, 0.9425, -2.95), (-1.985, 1.443, -2.625), (-2.438, 0.5144, -2.598), (-2.807, 0.5144, -2.195), (-2.601, 1.014, -2.274), (-2.438, -0.5144, -2.598), (-2.601, -1.014, -2.274), (-2.807, -0.5144, -2.195), (-1.823, -0.9425, -2.95), (-1.46, -1.443, -2.95), (-1.985, -1.443, -2.625), (-1.243, -2.16, -2.598), (-1.357, -2.511, -2.195), (-1.768, -2.16, -2.274), (2.7, 0.708, -2.274), (2.275, 1.017, -2.598), (2.573, 1.234, -2.195), (2.454, 0.0, -2.625), (2.029, -0.309, -2.95), (2.029, 0.309, -2.95), (1.3, -0.309, -3.343), (0.8751, 0.0, -3.492), (1.3, 0.309, -3.343), (-0.2642, -2.478, -2.598), (0.1611, -2.787, -2.274), (-0.3782, -2.828, -2.195), (0.3331, -2.025, -2.95), (0.9208, -1.834, -2.95), (0.7584, -2.334, -2.625), (1.67, -1.849, -2.598), (1.968, -2.066, -2.195), (1.508, -2.349, -2.274)], [], [(42, 43, 44), (13, 43, 42, 0), (12, 44, 43, 13), (0, 42, 44, 12), (45, 46, 47), (13, 46, 45, 1), (15, 47, 46, 13), (1, 45, 47, 15), (48, 49, 50), (12, 49, 48, 0), (17, 50, 49, 12), (0, 48, 50, 17), (51, 52, 53), (17, 52, 51, 0), (19, 53, 52, 17), (0, 51, 53, 19), (54, 55, 56), (19, 55, 54, 0), (16, 56, 55, 19), (0, 54, 56, 16), (57, 58, 59), (15, 58, 57, 1), (22, 59, 58, 15), (1, 57, 59, 22), (60, 61, 62), (14, 61, 60, 2), (24, 62, 61, 14), (2, 60, 62, 24), (63, 64, 65), (18, 64, 63, 3), (26, 65, 64, 18), (3, 63, 65, 26), (66, 67, 68), (20, 67, 66, 4), (28, 68, 67, 20), (4, 66, 68, 28), (69, 70, 71), (21, 70, 69, 5), (30, 71, 70, 21), (5, 69, 71, 30), (72, 73, 74), (22, 73, 72, 1), (25, 74, 73, 22), (1, 72, 74, 25), (75, 76, 77), (24, 76, 75, 2), (27, 77, 76, 24), (2, 75, 77, 27), (78, 79, 80), (26, 79, 78, 3), (29, 80, 79, 26), (3, 78, 80, 29), (81, 82, 83), (28, 82, 81, 4), (31, 83, 82, 28), (4, 81, 83, 31), (84, 85, 86), (30, 85, 84, 5), (23, 86, 85, 30), (5, 84, 86, 23), (87, 88, 89), (32, 88, 87, 6), (37, 89, 88, 32), (6, 87, 89, 37), (90, 91, 92), (33, 91, 90, 7), (39, 92, 91, 33), (7, 90, 92, 39), (93, 94, 95), (34, 94, 93, 8), (40, 95, 94, 34), (8, 93, 95, 40), (96, 97, 98), (35, 97, 96, 9), (41, 98, 97, 35), (9, 96, 98, 41), (99, 100, 101), (36, 100, 99, 10), (38, 101, 100, 36), (10, 99, 101, 38), (102, 103, 104), (41, 103, 102, 38), (11, 104, 103, 41), (38, 102, 104, 11), (105, 106, 107), (36, 106, 105, 38), (41, 107, 106, 36), (38, 105, 107, 41), (108, 109, 110), (9, 109, 108, 36), (41, 110, 109, 9), (36, 108, 110, 41), (111, 112, 113), (40, 112, 111, 41), (11, 113, 112, 40), (41, 111, 113, 11), (114, 115, 116), (35, 115, 114, 41), (40, 116, 115, 35), (41, 114, 116, 40), (117, 118, 119), (8, 118, 117, 35), (40, 119, 118, 8), (35, 117, 119, 40), (120, 121, 122), (39, 121, 120, 40), (11, 122, 121, 39), (40, 120, 122, 11), (123, 124, 125), (34, 124, 123, 40), (39, 125, 124, 34), (40, 123, 125, 39), (126, 127, 128), (7, 127, 126, 34), (39, 128, 127, 7), (34, 126, 128, 39), (129, 130, 131), (37, 130, 129, 39), (11, 131, 130, 37), (39, 129, 131, 11), (132, 133, 134), (33, 133, 132, 39), (37, 134, 133, 33), (39, 132, 134, 37), (135, 136, 137), (6, 136, 135, 33), (37, 137, 136, 6), (33, 135, 137, 37), (138, 139, 140), (38, 139, 138, 37), (11, 140, 139, 38), (37, 138, 140, 11), (141, 142, 143), (32, 142, 141, 37), (38, 143, 142, 32), (37, 141, 143, 38), (144, 145, 146), (10, 145, 144, 32), (38, 146, 145, 10), (32, 144, 146, 38), (147, 148, 149), (36, 148, 147, 23), (10, 149, 148, 36), (23, 147, 149, 10), (150, 151, 152), (30, 151, 150, 23), (36, 152, 151, 30), (23, 150, 152, 36), (153, 154, 155), (9, 154, 153, 30), (36, 155, 154, 9), (30, 153, 155, 36), (156, 157, 158), (35, 157, 156, 31), (9, 158, 157, 35), (31, 156, 158, 9), (159, 160, 161), (28, 160, 159, 31), (35, 161, 160, 28), (31, 159, 161, 35), (162, 163, 164), (8, 163, 162, 28), (35, 164, 163, 8), (28, 162, 164, 35), (165, 166, 167), (34, 166, 165, 29), (8, 167, 166, 34), (29, 165, 167, 8), (168, 169, 170), (26, 169, 168, 29), (34, 170, 169, 26), (29, 168, 170, 34), (171, 172, 173), (7, 172, 171, 26), (34, 173, 172, 7), (26, 171, 173, 34), (174, 175, 176), (33, 175, 174, 27), (7, 176, 175, 33), (27, 174, 176, 7), (177, 178, 179), (24, 178, 177, 27), (33, 179, 178, 24), (27, 177, 179, 33), (180, 181, 182), (6, 181, 180, 24), (33, 182, 181, 6), (24, 180, 182, 33), (183, 184, 185), (32, 184, 183, 25), (6, 185, 184, 32), (25, 183, 185, 6), (186, 187, 188), (22, 187, 186, 25), (32, 188, 187, 22), (25, 186, 188, 32), (189, 190, 191), (10, 190, 189, 22), (32, 191, 190, 10), (22, 189, 191, 32), (192, 193, 194), (31, 193, 192, 30), (9, 194, 193, 31), (30, 192, 194, 9), (195, 196, 197), (21, 196, 195, 30), (31, 197, 196, 21), (30, 195, 197, 31), (198, 199, 200), (4, 199, 198, 21), (31, 200, 199, 4), (21, 198, 200, 31), (201, 202, 203), (29, 202, 201, 28), (8, 203, 202, 29), (28, 201, 203, 8), (204, 205, 206), (20, 205, 204, 28), (29, 206, 205, 20), (28, 204, 206, 29), (207, 208, 209), (3, 208, 207, 20), (29, 209, 208, 3), (20, 207, 209, 29), (210, 211, 212), (27, 211, 210, 26), (7, 212, 211, 27), (26, 210, 212, 7), (213, 214, 215), (18, 214, 213, 26), (27, 215, 214, 18), (26, 213, 215, 27), (216, 217, 218), (2, 217, 216, 18), (27, 218, 217, 2), (18, 216, 218, 27), (219, 220, 221), (25, 220, 219, 24), (6, 221, 220, 25), (24, 219, 221, 6), (222, 223, 224), (14, 223, 222, 24), (25, 224, 223, 14), (24, 222, 224, 25), (225, 226, 227), (1, 226, 225, 14), (25, 227, 226, 1), (14, 225, 227, 25), (228, 229, 230), (23, 229, 228, 22), (10, 230, 229, 23), (22, 228, 230, 10), (231, 232, 233), (15, 232, 231, 22), (23, 233, 232, 15), (22, 231, 233, 23), (234, 235, 236), (5, 235, 234, 15), (23, 236, 235, 5), (15, 234, 236, 23), (237, 238, 239), (21, 238, 237, 16), (5, 239, 238, 21), (16, 237, 239, 5), (240, 241, 242), (19, 241, 240, 16), (21, 242, 241, 19), (16, 240, 242, 21), (243, 244, 245), (4, 244, 243, 19), (21, 245, 244, 4), (19, 243, 245, 21), (246, 247, 248), (20, 247, 246, 19), (4, 248, 247, 20), (19, 246, 248, 4), (249, 250, 251), (17, 250, 249, 19), (20, 251, 250, 17), (19, 249, 251, 20), (252, 253, 254), (3, 253, 252, 17), (20, 254, 253, 3), (17, 252, 254, 20), (255, 256, 257), (18, 256, 255, 17), (3, 257, 256, 18), (17, 255, 257, 3), (258, 259, 260), (12, 259, 258, 17), (18, 260, 259, 12), (17, 258, 260, 18), (261, 262, 263), (2, 262, 261, 12), (18, 263, 262, 2), (12, 261, 263, 18), (264, 265, 266), (16, 265, 264, 15), (5, 266, 265, 16), (15, 264, 266, 5), (267, 268, 269), (13, 268, 267, 15), (16, 269, 268, 13), (15, 267, 269, 16), (270, 271, 272), (0, 271, 270, 13), (16, 272, 271, 0), (13, 270, 272, 16), (273, 274, 275), (14, 274, 273, 12), (2, 275, 274, 14), (12, 273, 275, 2), (276, 277, 278), (13, 277, 276, 12), (14, 278, 277, 13), (12, 276, 278, 14), (279, 280, 281), (1, 280, 279, 13), (14, 281, 280, 1), (13, 279, 281, 14)])
me_icosphere.materials.append(mat_material_001)
me_icosphere.use_remesh_preserve_volume = False
me_icosphere.use_remesh_preserve_attributes = False
me_icosphere.use_mirror_vertex_groups = False
me_icosphere.update()
me_sphere = bpy.data.meshes.new('Sphere')
me_sphere.from_pydata([(0.0, -3.258e-07, -1.0), (0.03806, 0.1913, 0.9808), (0.07466, 0.3753, 0.9239), (0.1084, 0.5449, 0.8315), (0.1379, 0.6935, 0.7071), (0.1622, 0.8155, 0.5556), (0.1802, 0.9061, 0.3827), (0.1913, 0.9619, 0.1951), (0.1951, 0.9808, 7.55e-08), (0.1913, 0.9619, -0.1951), (0.1802, 0.9061, -0.3827), (0.1622, 0.8155, -0.5556), (0.1379, 0.6935, -0.7071), (0.1084, 0.5449, -0.8315), (0.07466, 0.3753, -0.9239), (0.03806, 0.1913, -0.9808), (0.07466, 0.1802, 0.9808), (0.1464, 0.3536, 0.9239), (0.2126, 0.5133, 0.8315), (0.2706, 0.6533, 0.7071), (0.3182, 0.7682, 0.5556), (0.3536, 0.8536, 0.3827), (0.3753, 0.9061, 0.1951), (0.3827, 0.9239, 7.55e-08), (0.3753, 0.9061, -0.1951), (0.3536, 0.8536, -0.3827), (0.3182, 0.7682, -0.5556), (0.2706, 0.6533, -0.7071), (0.2126, 0.5133, -0.8315), (0.1464, 0.3536, -0.9239), (0.07466, 0.1802, -0.9808), (0.1084, 0.1622, 0.9808), (0.2126, 0.3182, 0.9239), (0.3087, 0.4619, 0.8315), (0.3928, 0.5879, 0.7071), (0.4619, 0.6913, 0.5556), (0.5133, 0.7682, 0.3827), (0.5449, 0.8155, 0.1951), (0.5556, 0.8315, 7.55e-08), (0.5449, 0.8155, -0.1951), (0.5133, 0.7682, -0.3827), (0.4619, 0.6913, -0.5556), (0.3928, 0.5879, -0.7071), (0.3087, 0.4619, -0.8315), (0.2126, 0.3182, -0.9239), (0.1084, 0.1622, -0.9808), (0.1379, 0.1379, 0.9808), (0.2706, 0.2706, 0.9239), (0.3928, 0.3928, 0.8315), (0.5, 0.5, 0.7071), (0.5879, 0.5879, 0.5556), (0.6533, 0.6533, 0.3827), (0.6935, 0.6935, 0.1951), (0.7071, 0.7071, 7.55e-08), (0.6935, 0.6935, -0.1951), (0.6533, 0.6533, -0.3827), (0.5879, 0.5879, -0.5556), (0.5, 0.5, -0.7071), (0.3928, 0.3928, -0.8315), (0.2706, 0.2706, -0.9239), (0.1379, 0.1379, -0.9808), (0.1622, 0.1084, 0.9808), (0.3182, 0.2126, 0.9239), (0.4619, 0.3087, 0.8315), (0.5879, 0.3928, 0.7071), (0.6913, 0.4619, 0.5556), (0.7682, 0.5133, 0.3827), (0.8155, 0.5449, 0.1951), (0.8315, 0.5556, 7.55e-08), (0.8155, 0.5449, -0.1951), (0.7682, 0.5133, -0.3827), (0.6913, 0.4619, -0.5556), (0.5879, 0.3928, -0.7071), (0.4619, 0.3087, -0.8315), (0.3182, 0.2126, -0.9239), (0.1622, 0.1084, -0.9808), (0.1802, 0.07466, 0.9808), (0.3536, 0.1464, 0.9239), (0.5133, 0.2126, 0.8315), (0.6533, 0.2706, 0.7071), (0.7682, 0.3182, 0.5556), (0.8536, 0.3536, 0.3827), (0.9061, 0.3753, 0.1951), (0.9239, 0.3827, 7.55e-08), (0.9061, 0.3753, -0.1951), (0.8536, 0.3536, -0.3827), (0.7682, 0.3182, -0.5556), (0.6533, 0.2706, -0.7071), (0.5133, 0.2126, -0.8315), (0.3536, 0.1464, -0.9239), (0.1802, 0.07466, -0.9808), (0.1913, 0.03806, 0.9808), (0.3753, 0.07466, 0.9239), (0.5449, 0.1084, 0.8315), (0.6935, 0.1379, 0.7071), (0.8155, 0.1622, 0.5556), (0.9061, 0.1802, 0.3827), (0.9619, 0.1913, 0.1951), (0.9808, 0.1951, 7.55e-08), (0.9619, 0.1913, -0.1951), (0.9061, 0.1802, -0.3827), (0.8155, 0.1622, -0.5556), (0.6935, 0.1379, -0.7071), (0.5449, 0.1084, -0.8315), (0.3753, 0.07466, -0.9239), (0.1913, 0.03806, -0.9808), (0.1951, -3.266e-07, 0.9808), (0.3827, -3.192e-07, 0.9239), (0.5556, -3.117e-07, 0.8315), (0.7071, -3.192e-07, 0.7071), (0.8315, -3.341e-07, 0.5556), (0.9239, -2.745e-07, 0.3827), (0.9808, -3.937e-07, 0.1951), (1.0, -3.788e-07, 7.55e-08), (0.9808, -3.937e-07, -0.1951), (0.9239, -2.298e-07, -0.3827), (0.8315, -3.341e-07, -0.5556), (0.7071, -3.192e-07, -0.7071), (0.5556, -3.415e-07, -0.8315), (0.3827, -3.043e-07, -0.9239), (0.1951, -3.08e-07, -0.9808), (0.1913, -0.03806, 0.9808), (0.3753, -0.07466, 0.9239), (0.5449, -0.1084, 0.8315), (0.6935, -0.138, 0.7071), (0.8155, -0.1622, 0.5556), (0.9061, -0.1802, 0.3827), (0.9619, -0.1913, 0.1951), (0.9808, -0.1951, 7.55e-08), (0.9619, -0.1913, -0.1951), (0.9061, -0.1802, -0.3827), (0.8155, -0.1622, -0.5556), (0.6935, -0.138, -0.7071), (0.5449, -0.1084, -0.8315), (0.3753, -0.07466, -0.9239), (0.1913, -0.03806, -0.9808), (0.1802, -0.07466, 0.9808), (0.3536, -0.1464, 0.9239), (0.5133, -0.2126, 0.8315), (0.6533, -0.2706, 0.7071), (0.7682, -0.3182, 0.5556), (0.8536, -0.3536, 0.3827), (0.9061, -0.3753, 0.1951), (0.9239, -0.3827, 7.55e-08), (0.9061, -0.3753, -0.1951), (0.8536, -0.3536, -0.3827), (0.7682, -0.3182, -0.5556), (0.6533, -0.2706, -0.7071), (0.5133, -0.2126, -0.8315), (0.3536, -0.1464, -0.9239), (0.1802, -0.07466, -0.9808), (0.1622, -0.1084, 0.9808), (0.3182, -0.2126, 0.9239), (0.4619, -0.3087, 0.8315), (0.5879, -0.3928, 0.7071), (0.6913, -0.4619, 0.5556), (0.7682, -0.5133, 0.3827), (0.8155, -0.5449, 0.1951), (0.8315, -0.5556, 7.55e-08), (0.8155, -0.5449, -0.1951), (0.7682, -0.5133, -0.3827), (0.6913, -0.4619, -0.5556), (0.5879, -0.3928, -0.7071), (0.4619, -0.3087, -0.8315), (0.3182, -0.2126, -0.9239), (0.1622, -0.1084, -0.9808), (0.1379, -0.138, 0.9808), (0.2706, -0.2706, 0.9239), (0.3928, -0.3928, 0.8315), (0.5, -0.5, 0.7071), (0.5879, -0.5879, 0.5556), (0.6533, -0.6533, 0.3827), (0.6935, -0.6935, 0.1951), (0.7071, -0.7071, 7.55e-08), (0.6935, -0.6935, -0.1951), (0.6533, -0.6533, -0.3827), (0.5879, -0.5879, -0.5556), (0.5, -0.5, -0.7071), (0.3928, -0.3928, -0.8315), (0.2706, -0.2706, -0.9239), (0.1379, -0.138, -0.9808), (0.1084, -0.1622, 0.9808), (0.2126, -0.3182, 0.9239), (0.3087, -0.4619, 0.8315), (0.3928, -0.5879, 0.7071), (0.4619, -0.6913, 0.5556), (0.5133, -0.7682, 0.3827), (0.5449, -0.8155, 0.1951), (0.5556, -0.8315, 7.55e-08), (0.5449, -0.8155, -0.1951), (0.5133, -0.7682, -0.3827), (0.4619, -0.6913, -0.5556), (0.3928, -0.5879, -0.7071), (0.3087, -0.4619, -0.8315), (0.2126, -0.3182, -0.9239), (0.1084, -0.1622, -0.9808), (0.07466, -0.1802, 0.9808), (0.1464, -0.3536, 0.9239), (0.2126, -0.5133, 0.8315), (0.2706, -0.6533, 0.7071), (0.3182, -0.7682, 0.5556), (0.3536, -0.8536, 0.3827), (0.3753, -0.9061, 0.1951), (0.3827, -0.9239, 7.55e-08), (0.3753, -0.9061, -0.1951), (0.3536, -0.8536, -0.3827), (0.3182, -0.7682, -0.5556), (0.2706, -0.6533, -0.7071), (0.2126, -0.5133, -0.8315), (0.1464, -0.3536, -0.9239), (0.07466, -0.1802, -0.9808), (0.03806, -0.1913, 0.9808), (0.07466, -0.3753, 0.9239), (0.1084, -0.5449, 0.8315), (0.1379, -0.6935, 0.7071), (0.1622, -0.8155, 0.5556), (0.1802, -0.9061, 0.3827), (0.1913, -0.9619, 0.1951), (0.1951, -0.9808, 7.55e-08), (0.1913, -0.9619, -0.1951), (0.1802, -0.9061, -0.3827), (0.1622, -0.8155, -0.5556), (0.1379, -0.6935, -0.7071), (0.1084, -0.5449, -0.8315), (0.07466, -0.3753, -0.9239), (0.03806, -0.1913, -0.9808), (-7.212e-09, -0.1951, 0.9808), (4.122e-08, -0.3827, 0.9239), (2.632e-08, -0.5556, 0.8315), (-2.584e-08, -0.7071, 0.7071), (-8.544e-08, -0.8315, 0.5556), (6.357e-08, -0.9239, 0.3827), (-8.544e-08, -0.9808, 0.1951), (-1.003e-07, -1.0, 7.55e-08), (-8.544e-08, -0.9808, -0.1951), (6.357e-08, -0.9239, -0.3827), (-8.544e-08, -0.8315, -0.5556), (-2.584e-08, -0.7071, -0.7071), (-1.094e-08, -0.5556, -0.8315), (3.964e-09, -0.3827, -0.9239), (3.964e-09, -0.1951, -0.9808), (-0.03806, -0.1913, 0.9808), (-0.07466, -0.3753, 0.9239), (-0.1084, -0.5449, 0.8315), (-0.1379, -0.6935, 0.7071), (-0.1622, -0.8155, 0.5556), (-0.1802, -0.9061, 0.3827), (-0.1913, -0.9619, 0.1951), (-0.1951, -0.9808, 7.55e-08), (-0.1913, -0.9619, -0.1951), (-0.1802, -0.9061, -0.3827), (-0.1622, -0.8155, -0.5556), (-0.1379, -0.6935, -0.7071), (-0.1084, -0.5449, -0.8315), (-0.07466, -0.3753, -0.9239), (-0.03806, -0.1913, -0.9808), (-1.247e-07, -6.269e-07, 1.0), (-0.07466, -0.1802, 0.9808), (-0.1464, -0.3536, 0.9239), (-0.2126, -0.5133, 0.8315), (-0.2706, -0.6533, 0.7071), (-0.3182, -0.7682, 0.5556), (-0.3536, -0.8536, 0.3827), (-0.3753, -0.9061, 0.1951), (-0.3827, -0.9239, 7.55e-08), (-0.3753, -0.9061, -0.1951), (-0.3536, -0.8536, -0.3827), (-0.3182, -0.7682, -0.5556), (-0.2706, -0.6533, -0.7071), (-0.2126, -0.5133, -0.8315), (-0.1464, -0.3536, -0.9239), (-0.07466, -0.1802, -0.9808), (-0.1084, -0.1622, 0.9808), (-0.2126, -0.3182, 0.9239), (-0.3087, -0.4619, 0.8315), (-0.3928, -0.5879, 0.7071), (-0.4619, -0.6913, 0.5556), (-0.5133, -0.7682, 0.3827), (-0.5449, -0.8155, 0.1951), (-0.5556, -0.8315, 7.55e-08), (-0.5449, -0.8155, -0.1951), (-0.5133, -0.7682, -0.3827), (-0.4619, -0.6913, -0.5556), (-0.3928, -0.5879, -0.7071), (-0.3087, -0.4619, -0.8315), (-0.2126, -0.3182, -0.9239), (-0.1084, -0.1622, -0.9808), (-0.1379, -0.138, 0.9808), (-0.2706, -0.2706, 0.9239), (-0.3928, -0.3928, 0.8315), (-0.5, -0.5, 0.7071), (-0.5879, -0.5879, 0.5556), (-0.6533, -0.6533, 0.3827), (-0.6935, -0.6935, 0.1951), (-0.7071, -0.7071, 7.55e-08), (-0.6935, -0.6935, -0.1951), (-0.6533, -0.6533, -0.3827), (-0.5879, -0.5879, -0.5556), (-0.5, -0.5, -0.7071), (-0.3928, -0.3928, -0.8315), (-0.2706, -0.2706, -0.9239), (-0.1379, -0.1379, -0.9808), (-0.1622, -0.1084, 0.9808), (-0.3182, -0.2126, 0.9239), (-0.4619, -0.3087, 0.8315), (-0.5879, -0.3928, 0.7071), (-0.6913, -0.4619, 0.5556), (-0.7682, -0.5133, 0.3827), (-0.8155, -0.5449, 0.1951), (-0.8315, -0.5556, 7.55e-08), (-0.8155, -0.5449, -0.1951), (-0.7682, -0.5133, -0.3827), (-0.6913, -0.4619, -0.5556), (-0.5879, -0.3928, -0.7071), (-0.4619, -0.3087, -0.8315), (-0.3182, -0.2126, -0.9239), (-0.1622, -0.1084, -0.9808), (-0.1802, -0.07466, 0.9808), (-0.3536, -0.1464, 0.9239), (-0.5133, -0.2126, 0.8315), (-0.6533, -0.2706, 0.7071), (-0.7682, -0.3182, 0.5556), (-0.8536, -0.3536, 0.3827), (-0.9061, -0.3753, 0.1951), (-0.9239, -0.3827, 7.55e-08), (-0.9061, -0.3753, -0.1951), (-0.8536, -0.3536, -0.3827), (-0.7682, -0.3182, -0.5556), (-0.6533, -0.2706, -0.7071), (-0.5133, -0.2126, -0.8315), (-0.3536, -0.1464, -0.9239), (-0.1802, -0.07466, -0.9808), (-0.1913, -0.03806, 0.9808), (-0.3753, -0.07466, 0.9239), (-0.5449, -0.1084, 0.8315), (-0.6935, -0.1379, 0.7071), (-0.8155, -0.1622, 0.5556), (-0.9061, -0.1802, 0.3827), (-0.9619, -0.1913, 0.1951), (-0.9808, -0.1951, 7.55e-08), (-0.9619, -0.1913, -0.1951), (-0.9061, -0.1802, -0.3827), (-0.8155, -0.1622, -0.5556), (-0.6935, -0.1379, -0.7071), (-0.5449, -0.1084, -0.8315), (-0.3753, -0.07466, -0.9239), (-0.1913, -0.03806, -0.9808), (-0.1951, -3.117e-07, 0.9808), (-0.3827, -2.819e-07, 0.9239), (-0.5556, -2.819e-07, 0.8315), (-0.7071, -1.851e-07, 0.7071), (-0.8315, -1.404e-07, 0.5556), (-0.9239, -3.192e-07, 0.3827), (-0.9808, -9.567e-08, 0.1951), (-1.0, -1.404e-07, 7.55e-08), (-0.9808, -9.567e-08, -0.1951), (-0.9239, -3.192e-07, -0.3827), (-0.8315, -1.404e-07, -0.5556), (-0.7071, -1.851e-07, -0.7071), (-0.5556, -2.596e-07, -0.8315), (-0.3827, -2.521e-07, -0.9239), (-0.1951, -3.155e-07, -0.9808), (-0.1913, 0.03806, 0.9808), (-0.3753, 0.07466, 0.9239), (-0.5449, 0.1084, 0.8315), (-0.6935, 0.1379, 0.7071), (-0.8155, 0.1622, 0.5556), (-0.9061, 0.1802, 0.3827), (-0.9619, 0.1913, 0.1951), (-0.9808, 0.1951, 7.55e-08), (-0.9619, 0.1913, -0.1951), (-0.9061, 0.1802, -0.3827), (-0.8155, 0.1622, -0.5556), (-0.6935, 0.1379, -0.7071), (-0.5449, 0.1084, -0.8315), (-0.3753, 0.07466, -0.9239), (-0.1913, 0.03806, -0.9808), (-0.1802, 0.07466, 0.9808), (-0.3536, 0.1464, 0.9239), (-0.5133, 0.2126, 0.8315), (-0.6533, 0.2706, 0.7071), (-0.7682, 0.3182, 0.5556), (-0.8536, 0.3536, 0.3827), (-0.9061, 0.3753, 0.1951), (-0.9239, 0.3827, 7.55e-08), (-0.9061, 0.3753, -0.1951), (-0.8536, 0.3536, -0.3827), (-0.7682, 0.3182, -0.5556), (-0.6533, 0.2706, -0.7071), (-0.5133, 0.2126, -0.8315), (-0.3536, 0.1464, -0.9239), (-0.1802, 0.07466, -0.9808), (-0.1622, 0.1084, 0.9808), (-0.3182, 0.2126, 0.9239), (-0.4619, 0.3087, 0.8315), (-0.5879, 0.3928, 0.7071), (-0.6913, 0.4619, 0.5556), (-0.7682, 0.5133, 0.3827), (-0.8155, 0.5449, 0.1951), (-0.8315, 0.5556, 7.55e-08), (-0.8155, 0.5449, -0.1951), (-0.7682, 0.5133, -0.3827), (-0.6913, 0.4619, -0.5556), (-0.5879, 0.3928, -0.7071), (-0.4619, 0.3087, -0.8315), (-0.3182, 0.2126, -0.9239), (-0.1622, 0.1084, -0.9808), (-0.1379, 0.1379, 0.9808), (-0.2706, 0.2706, 0.9239), (-0.3928, 0.3928, 0.8315), (-0.5, 0.5, 0.7071), (-0.5879, 0.5879, 0.5556), (-0.6533, 0.6533, 0.3827), (-0.6935, 0.6935, 0.1951), (-0.7071, 0.7071, 7.55e-08), (-0.6935, 0.6935, -0.1951), (-0.6533, 0.6533, -0.3827), (-0.5879, 0.5879, -0.5556), (-0.5, 0.5, -0.7071), (-0.3928, 0.3928, -0.8315), (-0.2706, 0.2706, -0.9239), (-0.1379, 0.1379, -0.9808), (-0.1084, 0.1622, 0.9808), (-0.2126, 0.3182, 0.9239), (-0.3087, 0.4619, 0.8315), (-0.3928, 0.5879, 0.7071), (-0.4619, 0.6913, 0.5556), (-0.5133, 0.7682, 0.3827), (-0.5449, 0.8155, 0.1951), (-0.5556, 0.8315, 7.55e-08), (-0.5449, 0.8155, -0.1951), (-0.5133, 0.7682, -0.3827), (-0.4619, 0.6913, -0.5556), (-0.3928, 0.5879, -0.7071), (-0.3087, 0.4619, -0.8315), (-0.2126, 0.3182, -0.9239), (-0.1084, 0.1622, -0.9808), (-0.07466, 0.1802, 0.9808), (-0.1464, 0.3536, 0.9239), (-0.2126, 0.5133, 0.8315), (-0.2706, 0.6533, 0.7071), (-0.3182, 0.7682, 0.5556), (-0.3536, 0.8536, 0.3827), (-0.3753, 0.9061, 0.1951), (-0.3827, 0.9239, 7.55e-08), (-0.3753, 0.9061, -0.1951), (-0.3536, 0.8536, -0.3827), (-0.3182, 0.7682, -0.5556), (-0.2706, 0.6533, -0.7071), (-0.2126, 0.5133, -0.8315), (-0.1464, 0.3536, -0.9239), (-0.07466, 0.1802, -0.9808), (-0.03806, 0.1913, 0.9808), (-0.07466, 0.3753, 0.9239), (-0.1084, 0.5449, 0.8315), (-0.1379, 0.6935, 0.7071), (-0.1622, 0.8155, 0.5556), (-0.1802, 0.9061, 0.3827), (-0.1913, 0.9619, 0.1951), (-0.1951, 0.9808, 7.55e-08), (-0.1913, 0.9619, -0.1951), (-0.1802, 0.9061, -0.3827), (-0.1622, 0.8155, -0.5556), (-0.1379, 0.6935, -0.7071), (-0.1084, 0.5449, -0.8315), (-0.07466, 0.3753, -0.9239), (-0.03806, 0.1913, -0.9808), (3.749e-08, 0.1951, 0.9808), (7.847e-08, 0.3827, 0.9239), (1.083e-07, 0.5556, 0.8315), (1.53e-07, 0.7071, 0.7071), (2.722e-07, 0.8315, 0.5556), (6.357e-08, 0.9239, 0.3827), (2.573e-07, 0.9808, 0.1951), (2.722e-07, 1.0, 7.55e-08), (2.573e-07, 0.9808, -0.1951), (6.357e-08, 0.9239, -0.3827), (2.722e-07, 0.8315, -0.5556), (1.53e-07, 0.7071, -0.7071), (1.232e-07, 0.5556, -0.8315), (7.847e-08, 0.3827, -0.9239), (1.514e-08, 0.1951, -0.9808)], [], [(479, 478, 12, 13), (472, 471, 5, 6), (480, 479, 13, 14), (473, 472, 6, 7), (481, 480, 14, 15), (474, 473, 7, 8), (467, 256, 1), (0, 481, 15), (475, 474, 8, 9), (468, 467, 1, 2), (476, 475, 9, 10), (469, 468, 2, 3), (477, 476, 10, 11), (470, 469, 3, 4), (478, 477, 11, 12), (471, 470, 4, 5), (12, 11, 26, 27), (5, 4, 19, 20), (13, 12, 27, 28), (6, 5, 20, 21), (14, 13, 28, 29), (7, 6, 21, 22), (15, 14, 29, 30), (8, 7, 22, 23), (1, 256, 16), (0, 15, 30), (9, 8, 23, 24), (2, 1, 16, 17), (10, 9, 24, 25), (3, 2, 17, 18), (11, 10, 25, 26), (4, 3, 18, 19), (16, 256, 31), (0, 30, 45), (24, 23, 38, 39), (17, 16, 31, 32), (25, 24, 39, 40), (18, 17, 32, 33), (26, 25, 40, 41), (19, 18, 33, 34), (27, 26, 41, 42), (20, 19, 34, 35), (28, 27, 42, 43), (21, 20, 35, 36), (29, 28, 43, 44), (22, 21, 36, 37), (30, 29, 44, 45), (23, 22, 37, 38), (35, 34, 49, 50), (43, 42, 57, 58), (36, 35, 50, 51), (44, 43, 58, 59), (37, 36, 51, 52), (45, 44, 59, 60), (38, 37, 52, 53), (31, 256, 46), (0, 45, 60), (39, 38, 53, 54), (32, 31, 46, 47), (40, 39, 54, 55), (33, 32, 47, 48), (41, 40, 55, 56), (34, 33, 48, 49), (42, 41, 56, 57), (54, 53, 68, 69), (47, 46, 61, 62), (55, 54, 69, 70), (48, 47, 62, 63), (56, 55, 70, 71), (49, 48, 63, 64), (57, 56, 71, 72), (50, 49, 64, 65), (58, 57, 72, 73), (51, 50, 65, 66), (59, 58, 73, 74), (52, 51, 66, 67), (60, 59, 74, 75), (53, 52, 67, 68), (46, 256, 61), (0, 60, 75), (73, 72, 87, 88), (66, 65, 80, 81), (74, 73, 88, 89), (67, 66, 81, 82), (75, 74, 89, 90), (68, 67, 82, 83), (61, 256, 76), (0, 75, 90), (69, 68, 83, 84), (62, 61, 76, 77), (70, 69, 84, 85), (63, 62, 77, 78), (71, 70, 85, 86), (64, 63, 78, 79), (72, 71, 86, 87), (65, 64, 79, 80), (77, 76, 91, 92), (85, 84, 99, 100), (78, 77, 92, 93), (86, 85, 100, 101), (79, 78, 93, 94), (87, 86, 101, 102), (80, 79, 94, 95), (88, 87, 102, 103), (81, 80, 95, 96), (89, 88, 103, 104), (82, 81, 96, 97), (90, 89, 104, 105), (83, 82, 97, 98), (76, 256, 91), (0, 90, 105), (84, 83, 98, 99), (96, 95, 110, 111), (104, 103, 118, 119), (97, 96, 111, 112), (105, 104, 119, 120), (98, 97, 112, 113), (91, 256, 106), (0, 105, 120), (99, 98, 113, 114), (92, 91, 106, 107), (100, 99, 114, 115), (93, 92, 107, 108), (101, 100, 115, 116), (94, 93, 108, 109), (102, 101, 116, 117), (95, 94, 109, 110), (103, 102, 117, 118), (115, 114, 129, 130), (108, 107, 122, 123), (116, 115, 130, 131), (109, 108, 123, 124), (117, 116, 131, 132), (110, 109, 124, 125), (118, 117, 132, 133), (111, 110, 125, 126), (119, 118, 133, 134), (112, 111, 126, 127), (120, 119, 134, 135), (113, 112, 127, 128), (106, 256, 121), (0, 120, 135), (114, 113, 128, 129), (107, 106, 121, 122), (134, 133, 148, 149), (127, 126, 141, 142), (135, 134, 149, 150), (128, 127, 142, 143), (121, 256, 136), (0, 135, 150), (129, 128, 143, 144), (122, 121, 136, 137), (130, 129, 144, 145), (123, 122, 137, 138), (131, 130, 145, 146), (124, 123, 138, 139), (132, 131, 146, 147), (125, 124, 139, 140), (133, 132, 147, 148), (126, 125, 140, 141), (146, 145, 160, 161), (139, 138, 153, 154), (147, 146, 161, 162), (140, 139, 154, 155), (148, 147, 162, 163), (141, 140, 155, 156), (149, 148, 163, 164), (142, 141, 156, 157), (150, 149, 164, 165), (143, 142, 157, 158), (136, 256, 151), (0, 150, 165), (144, 143, 158, 159), (137, 136, 151, 152), (145, 144, 159, 160), (138, 137, 152, 153), (165, 164, 179, 180), (158, 157, 172, 173), (151, 256, 166), (0, 165, 180), (159, 158, 173, 174), (152, 151, 166, 167), (160, 159, 174, 175), (153, 152, 167, 168), (161, 160, 175, 176), (154, 153, 168, 169), (162, 161, 176, 177), (155, 154, 169, 170), (163, 162, 177, 178), (156, 155, 170, 171), (164, 163, 178, 179), (157, 156, 171, 172), (169, 168, 183, 184), (177, 176, 191, 192), (170, 169, 184, 185), (178, 177, 192, 193), (171, 170, 185, 186), (179, 178, 193, 194), (172, 171, 186, 187), (180, 179, 194, 195), (173, 172, 187, 188), (166, 256, 181), (0, 180, 195), (174, 173, 188, 189), (167, 166, 181, 182), (175, 174, 189, 190), (168, 167, 182, 183), (176, 175, 190, 191), (188, 187, 202, 203), (181, 256, 196), (0, 195, 210), (189, 188, 203, 204), (182, 181, 196, 197), (190, 189, 204, 205), (183, 182, 197, 198), (191, 190, 205, 206), (184, 183, 198, 199), (192, 191, 206, 207), (185, 184, 199, 200), (193, 192, 207, 208), (186, 185, 200, 201), (194, 193, 208, 209), (187, 186, 201, 202), (195, 194, 209, 210), (207, 206, 221, 222), (200, 199, 214, 215), (208, 207, 222, 223), (201, 200, 215, 216), (209, 208, 223, 224), (202, 201, 216, 217), (210, 209, 224, 225), (203, 202, 217, 218), (196, 256, 211), (0, 210, 225), (204, 203, 218, 219), (197, 196, 211, 212), (205, 204, 219, 220), (198, 197, 212, 213), (206, 205, 220, 221), (199, 198, 213, 214), (211, 256, 226), (0, 225, 240), (219, 218, 233, 234), (212, 211, 226, 227), (220, 219, 234, 235), (213, 212, 227, 228), (221, 220, 235, 236), (214, 213, 228, 229), (222, 221, 236, 237), (215, 214, 229, 230), (223, 222, 237, 238), (216, 215, 230, 231), (224, 223, 238, 239), (217, 216, 231, 232), (225, 224, 239, 240), (218, 217, 232, 233), (230, 229, 244, 245), (238, 237, 252, 253), (231, 230, 245, 246), (239, 238, 253, 254), (232, 231, 246, 247), (240, 239, 254, 255), (233, 232, 247, 248), (226, 256, 241), (0, 240, 255), (234, 233, 248, 249), (227, 226, 241, 242), (235, 234, 249, 250), (228, 227, 242, 243), (236, 235, 250, 251), (229, 228, 243, 244), (237, 236, 251, 252), (249, 248, 264, 265), (242, 241, 257, 258), (250, 249, 265, 266), (243, 242, 258, 259), (251, 250, 266, 267), (244, 243, 259, 260), (252, 251, 267, 268), (245, 244, 260, 261), (253, 252, 268, 269), (246, 245, 261, 262), (254, 253, 269, 270), (247, 246, 262, 263), (255, 254, 270, 271), (248, 247, 263, 264), (241, 256, 257), (0, 255, 271), (269, 268, 283, 284), (262, 261, 276, 277), (270, 269, 284, 285), (263, 262, 277, 278), (271, 270, 285, 286), (264, 263, 278, 279), (257, 256, 272), (0, 271, 286), (265, 264, 279, 280), (258, 257, 272, 273), (266, 265, 280, 281), (259, 258, 273, 274), (267, 266, 281, 282), (260, 259, 274, 275), (268, 267, 282, 283), (261, 260, 275, 276), (281, 280, 295, 296), (274, 273, 288, 289), (282, 281, 296, 297), (275, 274, 289, 290), (283, 282, 297, 298), (276, 275, 290, 291), (284, 283, 298, 299), (277, 276, 291, 292), (285, 284, 299, 300), (278, 277, 292, 293), (286, 285, 300, 301), (279, 278, 293, 294), (272, 256, 287), (0, 286, 301), (280, 279, 294, 295), (273, 272, 287, 288), (300, 299, 314, 315), (293, 292, 307, 308), (301, 300, 315, 316), (294, 293, 308, 309), (287, 256, 302), (0, 301, 316), (295, 294, 309, 310), (288, 287, 302, 303), (296, 295, 310, 311), (289, 288, 303, 304), (297, 296, 311, 312), (290, 289, 304, 305), (298, 297, 312, 313), (291, 290, 305, 306), (299, 298, 313, 314), (292, 291, 306, 307), (304, 303, 318, 319), (312, 311, 326, 327), (305, 304, 319, 320), (313, 312, 327, 328), (306, 305, 320, 321), (314, 313, 328, 329), (307, 306, 321, 322), (315, 314, 329, 330), (308, 307, 322, 323), (316, 315, 330, 331), (309, 308, 323, 324), (302, 256, 317), (0, 316, 331), (310, 309, 324, 325), (303, 302, 317, 318), (311, 310, 325, 326), (323, 322, 337, 338), (331, 330, 345, 346), (324, 323, 338, 339), (317, 256, 332), (0, 331, 346), (325, 324, 339, 340), (318, 317, 332, 333), (326, 325, 340, 341), (319, 318, 333, 334), (327, 326, 341, 342), (320, 319, 334, 335), (328, 327, 342, 343), (321, 320, 335, 336), (329, 328, 343, 344), (322, 321, 336, 337), (330, 329, 344, 345), (342, 341, 356, 357), (335, 334, 349, 350), (343, 342, 357, 358), (336, 335, 350, 351), (344, 343, 358, 359), (337, 336, 351, 352), (345, 344, 359, 360), (338, 337, 352, 353), (346, 345, 360, 361), (339, 338, 353, 354), (332, 256, 347), (0, 346, 361), (340, 339, 354, 355), (333, 332, 347, 348), (341, 340, 355, 356), (334, 333, 348, 349), (361, 360, 375, 376), (354, 353, 368, 369), (347, 256, 362), (0, 361, 376), (355, 354, 369, 370), (348, 347, 362, 363), (356, 355, 370, 371), (349, 348, 363, 364), (357, 356, 371, 372), (350, 349, 364, 365), (358, 357, 372, 373), (351, 350, 365, 366), (359, 358, 373, 374), (352, 351, 366, 367), (360, 359, 374, 375), (353, 352, 367, 368), (365, 364, 379, 380), (373, 372, 387, 388), (366, 365, 380, 381), (374, 373, 388, 389), (367, 366, 381, 382), (375, 374, 389, 390), (368, 367, 382, 383), (376, 375, 390, 391), (369, 368, 383, 384), (362, 256, 377), (0, 376, 391), (370, 369, 384, 385), (363, 362, 377, 378), (371, 370, 385, 386), (364, 363, 378, 379), (372, 371, 386, 387), (384, 383, 398, 399), (377, 256, 392), (0, 391, 406), (385, 384, 399, 400), (378, 377, 392, 393), (386, 385, 400, 401), (379, 378, 393, 394), (387, 386, 401, 402), (380, 379, 394, 395), (388, 387, 402, 403), (381, 380, 395, 396), (389, 388, 403, 404), (382, 381, 396, 397), (390, 389, 404, 405), (383, 382, 397, 398), (391, 390, 405, 406), (403, 402, 417, 418), (396, 395, 410, 411), (404, 403, 418, 419), (397, 396, 411, 412), (405, 404, 419, 420), (398, 397, 412, 413), (406, 405, 420, 421), (399, 398, 413, 414), (392, 256, 407), (0, 406, 421), (400, 399, 414, 415), (393, 392, 407, 408), (401, 400, 415, 416), (394, 393, 408, 409), (402, 401, 416, 417), (395, 394, 409, 410), (0, 421, 436), (415, 414, 429, 430), (408, 407, 422, 423), (416, 415, 430, 431), (409, 408, 423, 424), (417, 416, 431, 432), (410, 409, 424, 425), (418, 417, 432, 433), (411, 410, 425, 426), (419, 418, 433, 434), (412, 411, 426, 427), (420, 419, 434, 435), (413, 412, 427, 428), (421, 420, 435, 436), (414, 413, 428, 429), (407, 256, 422), (434, 433, 448, 449), (427, 426, 441, 442), (435, 434, 449, 450), (428, 427, 442, 443), (436, 435, 450, 451), (429, 428, 443, 444), (422, 256, 437), (0, 436, 451), (430, 429, 444, 445), (423, 422, 437, 438), (431, 430, 445, 446), (424, 423, 438, 439), (432, 431, 446, 447), (425, 424, 439, 440), (433, 432, 447, 448), (426, 425, 440, 441), (438, 437, 452, 453), (446, 445, 460, 461), (439, 438, 453, 454), (447, 446, 461, 462), (440, 439, 454, 455), (448, 447, 462, 463), (441, 440, 455, 456), (449, 448, 463, 464), (442, 441, 456, 457), (450, 449, 464, 465), (443, 442, 457, 458), (451, 450, 465, 466), (444, 443, 458, 459), (437, 256, 452), (0, 451, 466), (445, 444, 459, 460), (457, 456, 471, 472), (465, 464, 479, 480), (458, 457, 472, 473), (466, 465, 480, 481), (459, 458, 473, 474), (452, 256, 467), (0, 466, 481), (460, 459, 474, 475), (453, 452, 467, 468), (461, 460, 475, 476), (454, 453, 468, 469), (462, 461, 476, 477), (455, 454, 469, 470), (463, 462, 477, 478), (456, 455, 470, 471), (464, 463, 478, 479)])
me_sphere.polygons.foreach_set('use_smooth', [True] * 512)
me_sphere.materials.append(mat_material_003)
me_sphere.use_remesh_preserve_volume = False
me_sphere.use_remesh_preserve_attributes = False
me_sphere.use_mirror_vertex_groups = False
me_sphere.update()
me_torus = bpy.data.meshes.new('Torus')
me_torus.from_pydata([(1.639, 0.0, 0.0), (1.554, 0.0, 0.3176), (1.323, 1.201e-10, 0.5515), (1.004, 0.0, 0.6388), (0.6837, 0.0, 0.5551), (0.4478, -4.737e-10, 0.3213), (0.3611, 0.0, 3.062e-17), (0.4478, -4.737e-10, -0.3213), (0.6837, 1.188e-10, -0.5551), (1.004, 0.0, -0.6388), (1.323, 0.0, -0.5515), (1.554, 0.0, -0.3176), (1.625, 0.2139, 0.0), (1.541, 0.2029, 0.3176), (1.311, 0.1726, 0.5515), (0.9956, 0.1311, 0.6388), (0.6779, 0.08925, 0.5551), (0.444, 0.05845, 0.3213), (0.3581, 0.04714, 3.062e-17), (0.444, 0.05845, -0.3213), (0.6779, 0.08925, -0.5551), (0.9956, 0.1311, -0.6388), (1.311, 0.1726, -0.5515), (1.541, 0.2029, -0.3176), (1.583, 0.4242, 0.0), (1.501, 0.4023, 0.3176), (1.277, 0.3423, 0.5515), (0.97, 0.2599, 0.6388), (0.6605, 0.177, 0.5551), (0.4325, 0.1159, 0.3213), (0.3488, 0.09347, 3.062e-17), (0.4325, 0.1159, -0.3213), (0.6605, 0.177, -0.5551), (0.97, 0.2599, -0.6388), (1.277, 0.3423, -0.5515), (1.501, 0.4023, -0.3176), (1.514, 0.6272, 0.0), (1.436, 0.5948, 0.3176), (1.222, 0.5061, 0.5515), (0.9278, 0.3843, 0.6388), (0.6317, 0.2617, 0.5551), (0.4137, 0.1714, 0.3213), (0.3337, 0.1382, 3.062e-17), (0.4137, 0.1714, -0.3213), (0.6317, 0.2617, -0.5551), (0.9278, 0.3843, -0.6388), (1.222, 0.5061, -0.5515), (1.436, 0.5948, -0.3176), (1.419, 0.8194, 0.0), (1.346, 0.7771, 0.3176), (1.145, 0.6613, 0.5515), (0.8697, 0.5021, 0.6388), (0.5921, 0.3419, 0.5551), (0.3878, 0.2239, 0.3213), (0.3128, 0.1806, 3.062e-17), (0.3878, 0.2239, -0.3213), (0.5921, 0.3419, -0.5551), (0.8697, 0.5021, -0.6388), (1.145, 0.6613, -0.5515), (1.346, 0.7771, -0.3176), (1.3, 0.9977, 0.0), (1.233, 0.9462, 0.3176), (1.049, 0.8051, 0.5515), (0.7967, 0.6113, 0.6388), (0.5425, 0.4162, 0.5551), (0.3553, 0.2726, 0.3213), (0.2865, 0.2198, 3.062e-17), (0.3553, 0.2726, -0.3213), (0.5425, 0.4162, -0.5551), (0.7967, 0.6113, -0.6388), (1.049, 0.8051, -0.5515), (1.233, 0.9462, -0.3176), (1.159, 1.159, 0.0), (1.099, 1.099, 0.3176), (0.9352, 0.9352, 0.5515), (0.7101, 0.7101, 0.6388), (0.4835, 0.4835, 0.5551), (0.3166, 0.3166, 0.3213), (0.2554, 0.2554, 3.062e-17), (0.3166, 0.3166, -0.3213), (0.4835, 0.4835, -0.5551), (0.7101, 0.7101, -0.6388), (0.9352, 0.9352, -0.5515), (1.099, 1.099, -0.3176), (0.9977, 1.3, 0.0), (0.9462, 1.233, 0.3176), (0.8051, 1.049, 0.5515), (0.6113, 0.7967, 0.6388), (0.4162, 0.5425, 0.5551), (0.2726, 0.3553, 0.3213), (0.2198, 0.2865, 3.062e-17), (0.2726, 0.3553, -0.3213), (0.4162, 0.5425, -0.5551), (0.6113, 0.7967, -0.6388), (0.8051, 1.049, -0.5515), (0.9462, 1.233, -0.3176), (0.8194, 1.419, 0.0), (0.7771, 1.346, 0.3176), (0.6613, 1.145, 0.5515), (0.5021, 0.8697, 0.6388), (0.3419, 0.5921, 0.5551), (0.2239, 0.3878, 0.3213), (0.1806, 0.3128, 3.062e-17), (0.2239, 0.3878, -0.3213), (0.3419, 0.5921, -0.5551), (0.5021, 0.8697, -0.6388), (0.6613, 1.145, -0.5515), (0.7771, 1.346, -0.3176), (0.6272, 1.514, 0.0), (0.5948, 1.436, 0.3176), (0.5061, 1.222, 0.5515), (0.3843, 0.9278, 0.6388), (0.2617, 0.6317, 0.5551), (0.1714, 0.4137, 0.3213), (0.1382, 0.3337, 3.062e-17), (0.1714, 0.4137, -0.3213), (0.2617, 0.6317, -0.5551), (0.3843, 0.9278, -0.6388), (0.5061, 1.222, -0.5515), (0.5948, 1.436, -0.3176), (0.4242, 1.583, 0.0), (0.4023, 1.501, 0.3176), (0.3423, 1.277, 0.5515), (0.2599, 0.97, 0.6388), (0.177, 0.6605, 0.5551), (0.1159, 0.4325, 0.3213), (0.09347, 0.3488, 3.062e-17), (0.1159, 0.4325, -0.3213), (0.177, 0.6605, -0.5551), (0.2599, 0.97, -0.6388), (0.3423, 1.277, -0.5515), (0.4023, 1.501, -0.3176), (0.2139, 1.625, 0.0), (0.2029, 1.541, 0.3176), (0.1726, 1.311, 0.5515), (0.1311, 0.9956, 0.6388), (0.08925, 0.6779, 0.5551), (0.05845, 0.444, 0.3213), (0.04714, 0.3581, 3.062e-17), (0.05845, 0.444, -0.3213), (0.08925, 0.6779, -0.5551), (0.1311, 0.9956, -0.6388), (0.1726, 1.311, -0.5515), (0.2029, 1.541, -0.3176), (-4.016e-10, 1.639, 0.0), (6.904e-09, 1.554, 0.3176), (3.331e-08, 1.323, 0.5515), (6.237e-08, 1.004, 0.6388), (4.896e-08, 0.6837, 0.5551), (4.542e-08, 0.4478, 0.3213), (6.609e-08, 0.3611, 3.062e-17), (4.542e-08, 0.4478, -0.3213), (4.92e-08, 0.6837, -0.5551), (6.237e-08, 1.004, -0.6388), (3.307e-08, 1.323, -0.5515), (6.904e-09, 1.554, -0.3176), (-0.2139, 1.625, 0.0), (-0.2029, 1.541, 0.3176), (-0.1726, 1.311, 0.5515), (-0.1311, 0.9956, 0.6388), (-0.08925, 0.6779, 0.5551), (-0.05845, 0.444, 0.3213), (-0.04714, 0.3581, 3.062e-17), (-0.05845, 0.444, -0.3213), (-0.08925, 0.6779, -0.5551), (-0.1311, 0.9956, -0.6388), (-0.1726, 1.311, -0.5515), (-0.2029, 1.541, -0.3176), (-0.4242, 1.583, 0.0), (-0.4023, 1.501, 0.3176), (-0.3423, 1.277, 0.5515), (-0.2599, 0.97, 0.6388), (-0.177, 0.6605, 0.5551), (-0.1159, 0.4325, 0.3213), (-0.09347, 0.3488, 3.062e-17), (-0.1159, 0.4325, -0.3213), (-0.177, 0.6605, -0.5551), (-0.2599, 0.97, -0.6388), (-0.3423, 1.277, -0.5515), (-0.4023, 1.501, -0.3176), (-0.6272, 1.514, 0.0), (-0.5948, 1.436, 0.3176), (-0.5061, 1.222, 0.5515), (-0.3843, 0.9278, 0.6388), (-0.2617, 0.6317, 0.5551), (-0.1714, 0.4137, 0.3213), (-0.1382, 0.3337, 3.062e-17), (-0.1714, 0.4137, -0.3213), (-0.2617, 0.6317, -0.5551), (-0.3843, 0.9278, -0.6388), (-0.5061, 1.222, -0.5515), (-0.5948, 1.436, -0.3176), (-0.8194, 1.419, 0.0), (-0.7771, 1.346, 0.3176), (-0.6613, 1.145, 0.5515), (-0.5021, 0.8697, 0.6388), (-0.3419, 0.5921, 0.5551), (-0.2239, 0.3878, 0.3213), (-0.1806, 0.3128, 3.062e-17), (-0.2239, 0.3878, -0.3213), (-0.3419, 0.5921, -0.5551), (-0.5021, 0.8697, -0.6388), (-0.6613, 1.145, -0.5515), (-0.7771, 1.346, -0.3176), (-0.9977, 1.3, 0.0), (-0.9462, 1.233, 0.3176), (-0.8051, 1.049, 0.5515), (-0.6113, 0.7967, 0.6388), (-0.4162, 0.5425, 0.5551), (-0.2726, 0.3553, 0.3213), (-0.2198, 0.2865, 3.062e-17), (-0.2726, 0.3553, -0.3213), (-0.4162, 0.5425, -0.5551), (-0.6113, 0.7967, -0.6388), (-0.8051, 1.049, -0.5515), (-0.9462, 1.233, -0.3176), (-1.159, 1.159, 0.0), (-1.099, 1.099, 0.3176), (-0.9352, 0.9352, 0.5515), (-0.7101, 0.7101, 0.6388), (-0.4835, 0.4835, 0.5551), (-0.3166, 0.3166, 0.3213), (-0.2554, 0.2554, 3.062e-17), (-0.3166, 0.3166, -0.3213), (-0.4835, 0.4835, -0.5551), (-0.7101, 0.7101, -0.6388), (-0.9352, 0.9352, -0.5515), (-1.099, 1.099, -0.3176), (-1.3, 0.9977, 0.0), (-1.233, 0.9462, 0.3176), (-1.049, 0.8051, 0.5515), (-0.7967, 0.6113, 0.6388), (-0.5425, 0.4162, 0.5551), (-0.3553, 0.2726, 0.3213), (-0.2865, 0.2198, 3.062e-17), (-0.3553, 0.2726, -0.3213), (-0.5425, 0.4162, -0.5551), (-0.7967, 0.6113, -0.6388), (-1.049, 0.8051, -0.5515), (-1.233, 0.9462, -0.3176), (-1.419, 0.8194, 0.0), (-1.346, 0.7771, 0.3176), (-1.145, 0.6613, 0.5515), (-0.8697, 0.5021, 0.6388), (-0.5921, 0.3419, 0.5551), (-0.3878, 0.2239, 0.3213), (-0.3128, 0.1806, 3.062e-17), (-0.3878, 0.2239, -0.3213), (-0.5921, 0.3419, -0.5551), (-0.8697, 0.5021, -0.6388), (-1.145, 0.6613, -0.5515), (-1.346, 0.7771, -0.3176), (-1.514, 0.6272, 0.0), (-1.436, 0.5948, 0.3176), (-1.222, 0.5061, 0.5515), (-0.9278, 0.3843, 0.6388), (-0.6317, 0.2617, 0.5551), (-0.4137, 0.1714, 0.3213), (-0.3337, 0.1382, 3.062e-17), (-0.4137, 0.1714, -0.3213), (-0.6317, 0.2617, -0.5551), (-0.9278, 0.3843, -0.6388), (-1.222, 0.5061, -0.5515), (-1.436, 0.5948, -0.3176), (-1.583, 0.4242, 0.0), (-1.501, 0.4023, 0.3176), (-1.277, 0.3423, 0.5515), (-0.97, 0.2599, 0.6388), (-0.6605, 0.177, 0.5551), (-0.4325, 0.1159, 0.3213), (-0.3488, 0.09347, 3.062e-17), (-0.4325, 0.1159, -0.3213), (-0.6605, 0.177, -0.5551), (-0.97, 0.2599, -0.6388), (-1.277, 0.3423, -0.5515), (-1.501, 0.4023, -0.3176), (-1.625, 0.2139, 0.0), (-1.541, 0.2029, 0.3176), (-1.311, 0.1726, 0.5515), (-0.9956, 0.1311, 0.6388), (-0.6779, 0.08925, 0.5551), (-0.444, 0.05845, 0.3213), (-0.3581, 0.04714, 3.062e-17), (-0.444, 0.05845, -0.3213), (-0.6779, 0.08925, -0.5551), (-0.9956, 0.1311, -0.6388), (-1.311, 0.1726, -0.5515), (-1.541, 0.2029, -0.3176), (-1.639, 1.277e-07, 0.0), (-1.554, 1.218e-07, 0.3176), (-1.323, 1.077e-07, 0.5515), (-1.004, 8.766e-08, 0.6388), (-0.6837, 6.842e-08, 0.5551), (-0.4478, 5.523e-08, 0.3213), (-0.3611, 4.853e-08, 3.062e-17), (-0.4478, 5.523e-08, -0.3213), (-0.6837, 6.818e-08, -0.5551), (-1.004, 8.766e-08, -0.6388), (-1.323, 1.08e-07, -0.5515), (-1.554, 1.218e-07, -0.3176), (-1.625, -0.2139, 0.0), (-1.541, -0.2029, 0.3176), (-1.311, -0.1726, 0.5515), (-0.9956, -0.1311, 0.6388), (-0.6779, -0.08925, 0.5551), (-0.444, -0.05845, 0.3213), (-0.3581, -0.04714, 3.062e-17), (-0.444, -0.05845, -0.3213), (-0.6779, -0.08925, -0.5551), (-0.9956, -0.1311, -0.6388), (-1.311, -0.1726, -0.5515), (-1.541, -0.2029, -0.3176), (-1.583, -0.4242, 0.0), (-1.501, -0.4023, 0.3176), (-1.277, -0.3423, 0.5515), (-0.97, -0.2599, 0.6388), (-0.6605, -0.177, 0.5551), (-0.4325, -0.1159, 0.3213), (-0.3488, -0.09347, 3.062e-17), (-0.4325, -0.1159, -0.3213), (-0.6605, -0.177, -0.5551), (-0.97, -0.2599, -0.6388), (-1.277, -0.3423, -0.5515), (-1.501, -0.4023, -0.3176), (-1.514, -0.6272, 0.0), (-1.436, -0.5948, 0.3176), (-1.222, -0.5061, 0.5515), (-0.9278, -0.3843, 0.6388), (-0.6317, -0.2617, 0.5551), (-0.4137, -0.1714, 0.3213), (-0.3337, -0.1382, 3.062e-17), (-0.4137, -0.1714, -0.3213), (-0.6317, -0.2617, -0.5551), (-0.9278, -0.3843, -0.6388), (-1.222, -0.5061, -0.5515), (-1.436, -0.5948, -0.3176), (-1.419, -0.8194, 0.0), (-1.346, -0.7771, 0.3176), (-1.145, -0.6613, 0.5515), (-0.8697, -0.5021, 0.6388), (-0.5921, -0.3419, 0.5551), (-0.3878, -0.2239, 0.3213), (-0.3128, -0.1806, 3.062e-17), (-0.3878, -0.2239, -0.3213), (-0.5921, -0.3419, -0.5551), (-0.8697, -0.5021, -0.6388), (-1.145, -0.6613, -0.5515), (-1.346, -0.7771, -0.3176), (-1.3, -0.9977, 0.0), (-1.233, -0.9462, 0.3176), (-1.049, -0.8051, 0.5515), (-0.7967, -0.6113, 0.6388), (-0.5425, -0.4162, 0.5551), (-0.3553, -0.2726, 0.3213), (-0.2865, -0.2198, 3.062e-17), (-0.3553, -0.2726, -0.3213), (-0.5425, -0.4162, -0.5551), (-0.7967, -0.6113, -0.6388), (-1.049, -0.8051, -0.5515), (-1.233, -0.9462, -0.3176), (-1.159, -1.159, 0.0), (-1.099, -1.099, 0.3176), (-0.9352, -0.9352, 0.5515), (-0.7101, -0.7101, 0.6388), (-0.4835, -0.4835, 0.5551), (-0.3166, -0.3166, 0.3213), (-0.2554, -0.2554, 3.062e-17), (-0.3166, -0.3166, -0.3213), (-0.4835, -0.4835, -0.5551), (-0.7101, -0.7101, -0.6388), (-0.9352, -0.9352, -0.5515), (-1.099, -1.099, -0.3176), (-0.9977, -1.3, 0.0), (-0.9462, -1.233, 0.3176), (-0.8051, -1.049, 0.5515), (-0.6113, -0.7967, 0.6388), (-0.4162, -0.5425, 0.5551), (-0.2726, -0.3553, 0.3213), (-0.2198, -0.2865, 3.062e-17), (-0.2726, -0.3553, -0.3213), (-0.4162, -0.5425, -0.5551), (-0.6113, -0.7967, -0.6388), (-0.8051, -1.049, -0.5515), (-0.9462, -1.233, -0.3176), (-0.8194, -1.419, 0.0), (-0.7771, -1.346, 0.3176), (-0.6613, -1.145, 0.5515), (-0.5021, -0.8697, 0.6388), (-0.3419, -0.5921, 0.5551), (-0.2239, -0.3878, 0.3213), (-0.1806, -0.3128, 3.062e-17), (-0.2239, -0.3878, -0.3213), (-0.3419, -0.5921, -0.5551), (-0.5021, -0.8697, -0.6388), (-0.6613, -1.145, -0.5515), (-0.7771, -1.346, -0.3176), (-0.6272, -1.514, 0.0), (-0.5948, -1.436, 0.3176), (-0.5061, -1.222, 0.5515), (-0.3843, -0.9278, 0.6388), (-0.2617, -0.6317, 0.5551), (-0.1714, -0.4137, 0.3213), (-0.1382, -0.3337, 3.062e-17), (-0.1714, -0.4137, -0.3213), (-0.2617, -0.6317, -0.5551), (-0.3843, -0.9278, -0.6388), (-0.5061, -1.222, -0.5515), (-0.5948, -1.436, -0.3176), (-0.4242, -1.583, 0.0), (-0.4023, -1.501, 0.3176), (-0.3423, -1.277, 0.5515), (-0.2599, -0.97, 0.6388), (-0.177, -0.6605, 0.5551), (-0.1159, -0.4325, 0.3213), (-0.09347, -0.3488, 3.062e-17), (-0.1159, -0.4325, -0.3213), (-0.177, -0.6605, -0.5551), (-0.2599, -0.97, -0.6388), (-0.3423, -1.277, -0.5515), (-0.4023, -1.501, -0.3176), (-0.2139, -1.625, 0.0), (-0.2029, -1.541, 0.3176), (-0.1726, -1.311, 0.5515), (-0.1311, -0.9956, 0.6388), (-0.08925, -0.6779, 0.5551), (-0.05845, -0.444, 0.3213), (-0.04714, -0.3581, 3.062e-17), (-0.05845, -0.444, -0.3213), (-0.08925, -0.6779, -0.5551), (-0.1311, -0.9956, -0.6388), (-0.1726, -1.311, -0.5515), (-0.2029, -1.541, -0.3176), (4.312e-08, -1.639, 0.0), (4.551e-08, -1.554, 0.3176), (5.192e-08, -1.323, 0.5515), (6.905e-08, -1.004, 0.6388), (7.841e-08, -0.6837, 0.5551), (1.037e-07, -0.4478, 0.3213), (1.352e-07, -0.3611, 3.062e-17), (1.037e-07, -0.4478, -0.3213), (7.853e-08, -0.6837, -0.5551), (6.905e-08, -1.004, -0.6388), (5.18e-08, -1.323, -0.5515), (4.551e-08, -1.554, -0.3176), (0.2139, -1.625, 0.0), (0.2029, -1.541, 0.3176), (0.1726, -1.311, 0.5515), (0.1311, -0.9956, 0.6388), (0.08925, -0.6779, 0.5551), (0.05845, -0.444, 0.3213), (0.04714, -0.3581, 3.062e-17), (0.05845, -0.444, -0.3213), (0.08925, -0.6779, -0.5551), (0.1311, -0.9956, -0.6388), (0.1726, -1.311, -0.5515), (0.2029, -1.541, -0.3176), (0.4242, -1.583, 0.0), (0.4023, -1.501, 0.3176), (0.3423, -1.277, 0.5515), (0.2599, -0.97, 0.6388), (0.177, -0.6605, 0.5551), (0.1159, -0.4325, 0.3213), (0.09347, -0.3488, 3.062e-17), (0.1159, -0.4325, -0.3213), (0.177, -0.6605, -0.5551), (0.2599, -0.97, -0.6388), (0.3423, -1.277, -0.5515), (0.4023, -1.501, -0.3176), (0.6272, -1.514, 0.0), (0.5948, -1.436, 0.3176), (0.5061, -1.222, 0.5515), (0.3843, -0.9278, 0.6388), (0.2617, -0.6317, 0.5551), (0.1714, -0.4137, 0.3213), (0.1382, -0.3337, 3.062e-17), (0.1714, -0.4137, -0.3213), (0.2617, -0.6317, -0.5551), (0.3843, -0.9278, -0.6388), (0.5061, -1.222, -0.5515), (0.5948, -1.436, -0.3176), (0.8194, -1.419, 0.0), (0.7771, -1.346, 0.3176), (0.6613, -1.145, 0.5515), (0.5021, -0.8697, 0.6388), (0.3419, -0.5921, 0.5551), (0.2239, -0.3878, 0.3213), (0.1806, -0.3128, 3.062e-17), (0.2239, -0.3878, -0.3213), (0.3419, -0.5921, -0.5551), (0.5021, -0.8697, -0.6388), (0.6613, -1.145, -0.5515), (0.7771, -1.346, -0.3176), (0.9977, -1.3, 0.0), (0.9462, -1.233, 0.3176), (0.8051, -1.049, 0.5515), (0.6113, -0.7967, 0.6388), (0.4162, -0.5425, 0.5551), (0.2726, -0.3553, 0.3213), (0.2198, -0.2865, 3.062e-17), (0.2726, -0.3553, -0.3213), (0.4162, -0.5425, -0.5551), (0.6113, -0.7967, -0.6388), (0.8051, -1.049, -0.5515), (0.9462, -1.233, -0.3176), (1.159, -1.159, 0.0), (1.099, -1.099, 0.3176), (0.9352, -0.9352, 0.5515), (0.7101, -0.7101, 0.6388), (0.4835, -0.4835, 0.5551), (0.3166, -0.3166, 0.3213), (0.2554, -0.2554, 3.062e-17), (0.3166, -0.3166, -0.3213), (0.4835, -0.4835, -0.5551), (0.7101, -0.7101, -0.6388), (0.9352, -0.9352, -0.5515), (1.099, -1.099, -0.3176), (1.3, -0.9977, 0.0), (1.233, -0.9462, 0.3176), (1.049, -0.8051, 0.5515), (0.7967, -0.6113, 0.6388), (0.5425, -0.4162, 0.5551), (0.3553, -0.2726, 0.3213), (0.2865, -0.2198, 3.062e-17), (0.3553, -0.2726, -0.3213), (0.5425, -0.4162, -0.5551), (0.7967, -0.6113, -0.6388), (1.049, -0.8051, -0.5515), (1.233, -0.9462, -0.3176), (1.419, -0.8194, 0.0), (1.346, -0.7771, 0.3176), (1.145, -0.6613, 0.5515), (0.8697, -0.5021, 0.6388), (0.5921, -0.3419, 0.5551), (0.3878, -0.2239, 0.3213), (0.3128, -0.1806, 3.062e-17), (0.3878, -0.2239, -0.3213), (0.5921, -0.3419, -0.5551), (0.8697, -0.5021, -0.6388), (1.145, -0.6613, -0.5515), (1.346, -0.7771, -0.3176), (1.514, -0.6272, 0.0), (1.436, -0.5948, 0.3176), (1.222, -0.5061, 0.5515), (0.9278, -0.3843, 0.6388), (0.6317, -0.2617, 0.5551), (0.4137, -0.1714, 0.3213), (0.3337, -0.1382, 3.062e-17), (0.4137, -0.1714, -0.3213), (0.6317, -0.2617, -0.5551), (0.9278, -0.3843, -0.6388), (1.222, -0.5061, -0.5515), (1.436, -0.5948, -0.3176), (1.583, -0.4242, 0.0), (1.501, -0.4023, 0.3176), (1.277, -0.3423, 0.5515), (0.97, -0.2599, 0.6388), (0.6605, -0.177, 0.5551), (0.4325, -0.1159, 0.3213), (0.3488, -0.09347, 3.062e-17), (0.4325, -0.1159, -0.3213), (0.6605, -0.177, -0.5551), (0.97, -0.2599, -0.6388), (1.277, -0.3423, -0.5515), (1.501, -0.4023, -0.3176), (1.625, -0.2139, 0.0), (1.541, -0.2029, 0.3176), (1.311, -0.1726, 0.5515), (0.9956, -0.1311, 0.6388), (0.6779, -0.08925, 0.5551), (0.444, -0.05845, 0.3213), (0.3581, -0.04714, 3.062e-17), (0.444, -0.05845, -0.3213), (0.6779, -0.08925, -0.5551), (0.9956, -0.1311, -0.6388), (1.311, -0.1726, -0.5515), (1.541, -0.2029, -0.3176)], [], [(0, 12, 13, 1), (1, 13, 14, 2), (2, 14, 15, 3), (3, 15, 16, 4), (4, 16, 17, 5), (5, 17, 18, 6), (6, 18, 19, 7), (7, 19, 20, 8), (8, 20, 21, 9), (9, 21, 22, 10), (10, 22, 23, 11), (11, 23, 12, 0), (12, 24, 25, 13), (13, 25, 26, 14), (14, 26, 27, 15), (15, 27, 28, 16), (16, 28, 29, 17), (17, 29, 30, 18), (18, 30, 31, 19), (19, 31, 32, 20), (20, 32, 33, 21), (21, 33, 34, 22), (22, 34, 35, 23), (23, 35, 24, 12), (24, 36, 37, 25), (25, 37, 38, 26), (26, 38, 39, 27), (27, 39, 40, 28), (28, 40, 41, 29), (29, 41, 42, 30), (30, 42, 43, 31), (31, 43, 44, 32), (32, 44, 45, 33), (33, 45, 46, 34), (34, 46, 47, 35), (35, 47, 36, 24), (36, 48, 49, 37), (37, 49, 50, 38), (38, 50, 51, 39), (39, 51, 52, 40), (40, 52, 53, 41), (41, 53, 54, 42), (42, 54, 55, 43), (43, 55, 56, 44), (44, 56, 57, 45), (45, 57, 58, 46), (46, 58, 59, 47), (47, 59, 48, 36), (48, 60, 61, 49), (49, 61, 62, 50), (50, 62, 63, 51), (51, 63, 64, 52), (52, 64, 65, 53), (53, 65, 66, 54), (54, 66, 67, 55), (55, 67, 68, 56), (56, 68, 69, 57), (57, 69, 70, 58), (58, 70, 71, 59), (59, 71, 60, 48), (60, 72, 73, 61), (61, 73, 74, 62), (62, 74, 75, 63), (63, 75, 76, 64), (64, 76, 77, 65), (65, 77, 78, 66), (66, 78, 79, 67), (67, 79, 80, 68), (68, 80, 81, 69), (69, 81, 82, 70), (70, 82, 83, 71), (71, 83, 72, 60), (72, 84, 85, 73), (73, 85, 86, 74), (74, 86, 87, 75), (75, 87, 88, 76), (76, 88, 89, 77), (77, 89, 90, 78), (78, 90, 91, 79), (79, 91, 92, 80), (80, 92, 93, 81), (81, 93, 94, 82), (82, 94, 95, 83), (83, 95, 84, 72), (84, 96, 97, 85), (85, 97, 98, 86), (86, 98, 99, 87), (87, 99, 100, 88), (88, 100, 101, 89), (89, 101, 102, 90), (90, 102, 103, 91), (91, 103, 104, 92), (92, 104, 105, 93), (93, 105, 106, 94), (94, 106, 107, 95), (95, 107, 96, 84), (96, 108, 109, 97), (97, 109, 110, 98), (98, 110, 111, 99), (99, 111, 112, 100), (100, 112, 113, 101), (101, 113, 114, 102), (102, 114, 115, 103), (103, 115, 116, 104), (104, 116, 117, 105), (105, 117, 118, 106), (106, 118, 119, 107), (107, 119, 108, 96), (108, 120, 121, 109), (109, 121, 122, 110), (110, 122, 123, 111), (111, 123, 124, 112), (112, 124, 125, 113), (113, 125, 126, 114), (114, 126, 127, 115), (115, 127, 128, 116), (116, 128, 129, 117), (117, 129, 130, 118), (118, 130, 131, 119), (119, 131, 120, 108), (120, 132, 133, 121), (121, 133, 134, 122), (122, 134, 135, 123), (123, 135, 136, 124), (124, 136, 137, 125), (125, 137, 138, 126), (126, 138, 139, 127), (127, 139, 140, 128), (128, 140, 141, 129), (129, 141, 142, 130), (130, 142, 143, 131), (131, 143, 132, 120), (132, 144, 145, 133), (133, 145, 146, 134), (134, 146, 147, 135), (135, 147, 148, 136), (136, 148, 149, 137), (137, 149, 150, 138), (138, 150, 151, 139), (139, 151, 152, 140), (140, 152, 153, 141), (141, 153, 154, 142), (142, 154, 155, 143), (143, 155, 144, 132), (144, 156, 157, 145), (145, 157, 158, 146), (146, 158, 159, 147), (147, 159, 160, 148), (148, 160, 161, 149), (149, 161, 162, 150), (150, 162, 163, 151), (151, 163, 164, 152), (152, 164, 165, 153), (153, 165, 166, 154), (154, 166, 167, 155), (155, 167, 156, 144), (156, 168, 169, 157), (157, 169, 170, 158), (158, 170, 171, 159), (159, 171, 172, 160), (160, 172, 173, 161), (161, 173, 174, 162), (162, 174, 175, 163), (163, 175, 176, 164), (164, 176, 177, 165), (165, 177, 178, 166), (166, 178, 179, 167), (167, 179, 168, 156), (168, 180, 181, 169), (169, 181, 182, 170), (170, 182, 183, 171), (171, 183, 184, 172), (172, 184, 185, 173), (173, 185, 186, 174), (174, 186, 187, 175), (175, 187, 188, 176), (176, 188, 189, 177), (177, 189, 190, 178), (178, 190, 191, 179), (179, 191, 180, 168), (180, 192, 193, 181), (181, 193, 194, 182), (182, 194, 195, 183), (183, 195, 196, 184), (184, 196, 197, 185), (185, 197, 198, 186), (186, 198, 199, 187), (187, 199, 200, 188), (188, 200, 201, 189), (189, 201, 202, 190), (190, 202, 203, 191), (191, 203, 192, 180), (192, 204, 205, 193), (193, 205, 206, 194), (194, 206, 207, 195), (195, 207, 208, 196), (196, 208, 209, 197), (197, 209, 210, 198), (198, 210, 211, 199), (199, 211, 212, 200), (200, 212, 213, 201), (201, 213, 214, 202), (202, 214, 215, 203), (203, 215, 204, 192), (204, 216, 217, 205), (205, 217, 218, 206), (206, 218, 219, 207), (207, 219, 220, 208), (208, 220, 221, 209), (209, 221, 222, 210), (210, 222, 223, 211), (211, 223, 224, 212), (212, 224, 225, 213), (213, 225, 226, 214), (214, 226, 227, 215), (215, 227, 216, 204), (216, 228, 229, 217), (217, 229, 230, 218), (218, 230, 231, 219), (219, 231, 232, 220), (220, 232, 233, 221), (221, 233, 234, 222), (222, 234, 235, 223), (223, 235, 236, 224), (224, 236, 237, 225), (225, 237, 238, 226), (226, 238, 239, 227), (227, 239, 228, 216), (228, 240, 241, 229), (229, 241, 242, 230), (230, 242, 243, 231), (231, 243, 244, 232), (232, 244, 245, 233), (233, 245, 246, 234), (234, 246, 247, 235), (235, 247, 248, 236), (236, 248, 249, 237), (237, 249, 250, 238), (238, 250, 251, 239), (239, 251, 240, 228), (240, 252, 253, 241), (241, 253, 254, 242), (242, 254, 255, 243), (243, 255, 256, 244), (244, 256, 257, 245), (245, 257, 258, 246), (246, 258, 259, 247), (247, 259, 260, 248), (248, 260, 261, 249), (249, 261, 262, 250), (250, 262, 263, 251), (251, 263, 252, 240), (252, 264, 265, 253), (253, 265, 266, 254), (254, 266, 267, 255), (255, 267, 268, 256), (256, 268, 269, 257), (257, 269, 270, 258), (258, 270, 271, 259), (259, 271, 272, 260), (260, 272, 273, 261), (261, 273, 274, 262), (262, 274, 275, 263), (263, 275, 264, 252), (264, 276, 277, 265), (265, 277, 278, 266), (266, 278, 279, 267), (267, 279, 280, 268), (268, 280, 281, 269), (269, 281, 282, 270), (270, 282, 283, 271), (271, 283, 284, 272), (272, 284, 285, 273), (273, 285, 286, 274), (274, 286, 287, 275), (275, 287, 276, 264), (276, 288, 289, 277), (277, 289, 290, 278), (278, 290, 291, 279), (279, 291, 292, 280), (280, 292, 293, 281), (281, 293, 294, 282), (282, 294, 295, 283), (283, 295, 296, 284), (284, 296, 297, 285), (285, 297, 298, 286), (286, 298, 299, 287), (287, 299, 288, 276), (288, 300, 301, 289), (289, 301, 302, 290), (290, 302, 303, 291), (291, 303, 304, 292), (292, 304, 305, 293), (293, 305, 306, 294), (294, 306, 307, 295), (295, 307, 308, 296), (296, 308, 309, 297), (297, 309, 310, 298), (298, 310, 311, 299), (299, 311, 300, 288), (300, 312, 313, 301), (301, 313, 314, 302), (302, 314, 315, 303), (303, 315, 316, 304), (304, 316, 317, 305), (305, 317, 318, 306), (306, 318, 319, 307), (307, 319, 320, 308), (308, 320, 321, 309), (309, 321, 322, 310), (310, 322, 323, 311), (311, 323, 312, 300), (312, 324, 325, 313), (313, 325, 326, 314), (314, 326, 327, 315), (315, 327, 328, 316), (316, 328, 329, 317), (317, 329, 330, 318), (318, 330, 331, 319), (319, 331, 332, 320), (320, 332, 333, 321), (321, 333, 334, 322), (322, 334, 335, 323), (323, 335, 324, 312), (324, 336, 337, 325), (325, 337, 338, 326), (326, 338, 339, 327), (327, 339, 340, 328), (328, 340, 341, 329), (329, 341, 342, 330), (330, 342, 343, 331), (331, 343, 344, 332), (332, 344, 345, 333), (333, 345, 346, 334), (334, 346, 347, 335), (335, 347, 336, 324), (336, 348, 349, 337), (337, 349, 350, 338), (338, 350, 351, 339), (339, 351, 352, 340), (340, 352, 353, 341), (341, 353, 354, 342), (342, 354, 355, 343), (343, 355, 356, 344), (344, 356, 357, 345), (345, 357, 358, 346), (346, 358, 359, 347), (347, 359, 348, 336), (348, 360, 361, 349), (349, 361, 362, 350), (350, 362, 363, 351), (351, 363, 364, 352), (352, 364, 365, 353), (353, 365, 366, 354), (354, 366, 367, 355), (355, 367, 368, 356), (356, 368, 369, 357), (357, 369, 370, 358), (358, 370, 371, 359), (359, 371, 360, 348), (360, 372, 373, 361), (361, 373, 374, 362), (362, 374, 375, 363), (363, 375, 376, 364), (364, 376, 377, 365), (365, 377, 378, 366), (366, 378, 379, 367), (367, 379, 380, 368), (368, 380, 381, 369), (369, 381, 382, 370), (370, 382, 383, 371), (371, 383, 372, 360), (372, 384, 385, 373), (373, 385, 386, 374), (374, 386, 387, 375), (375, 387, 388, 376), (376, 388, 389, 377), (377, 389, 390, 378), (378, 390, 391, 379), (379, 391, 392, 380), (380, 392, 393, 381), (381, 393, 394, 382), (382, 394, 395, 383), (383, 395, 384, 372), (384, 396, 397, 385), (385, 397, 398, 386), (386, 398, 399, 387), (387, 399, 400, 388), (388, 400, 401, 389), (389, 401, 402, 390), (390, 402, 403, 391), (391, 403, 404, 392), (392, 404, 405, 393), (393, 405, 406, 394), (394, 406, 407, 395), (395, 407, 396, 384), (396, 408, 409, 397), (397, 409, 410, 398), (398, 410, 411, 399), (399, 411, 412, 400), (400, 412, 413, 401), (401, 413, 414, 402), (402, 414, 415, 403), (403, 415, 416, 404), (404, 416, 417, 405), (405, 417, 418, 406), (406, 418, 419, 407), (407, 419, 408, 396), (408, 420, 421, 409), (409, 421, 422, 410), (410, 422, 423, 411), (411, 423, 424, 412), (412, 424, 425, 413), (413, 425, 426, 414), (414, 426, 427, 415), (415, 427, 428, 416), (416, 428, 429, 417), (417, 429, 430, 418), (418, 430, 431, 419), (419, 431, 420, 408), (420, 432, 433, 421), (421, 433, 434, 422), (422, 434, 435, 423), (423, 435, 436, 424), (424, 436, 437, 425), (425, 437, 438, 426), (426, 438, 439, 427), (427, 439, 440, 428), (428, 440, 441, 429), (429, 441, 442, 430), (430, 442, 443, 431), (431, 443, 432, 420), (432, 444, 445, 433), (433, 445, 446, 434), (434, 446, 447, 435), (435, 447, 448, 436), (436, 448, 449, 437), (437, 449, 450, 438), (438, 450, 451, 439), (439, 451, 452, 440), (440, 452, 453, 441), (441, 453, 454, 442), (442, 454, 455, 443), (443, 455, 444, 432), (444, 456, 457, 445), (445, 457, 458, 446), (446, 458, 459, 447), (447, 459, 460, 448), (448, 460, 461, 449), (449, 461, 462, 450), (450, 462, 463, 451), (451, 463, 464, 452), (452, 464, 465, 453), (453, 465, 466, 454), (454, 466, 467, 455), (455, 467, 456, 444), (456, 468, 469, 457), (457, 469, 470, 458), (458, 470, 471, 459), (459, 471, 472, 460), (460, 472, 473, 461), (461, 473, 474, 462), (462, 474, 475, 463), (463, 475, 476, 464), (464, 476, 477, 465), (465, 477, 478, 466), (466, 478, 479, 467), (467, 479, 468, 456), (468, 480, 481, 469), (469, 481, 482, 470), (470, 482, 483, 471), (471, 483, 484, 472), (472, 484, 485, 473), (473, 485, 486, 474), (474, 486, 487, 475), (475, 487, 488, 476), (476, 488, 489, 477), (477, 489, 490, 478), (478, 490, 491, 479), (479, 491, 480, 468), (480, 492, 493, 481), (481, 493, 494, 482), (482, 494, 495, 483), (483, 495, 496, 484), (484, 496, 497, 485), (485, 497, 498, 486), (486, 498, 499, 487), (487, 499, 500, 488), (488, 500, 501, 489), (489, 501, 502, 490), (490, 502, 503, 491), (491, 503, 492, 480), (492, 504, 505, 493), (493, 505, 506, 494), (494, 506, 507, 495), (495, 507, 508, 496), (496, 508, 509, 497), (497, 509, 510, 498), (498, 510, 511, 499), (499, 511, 512, 500), (500, 512, 513, 501), (501, 513, 514, 502), (502, 514, 515, 503), (503, 515, 504, 492), (504, 516, 517, 505), (505, 517, 518, 506), (506, 518, 519, 507), (507, 519, 520, 508), (508, 520, 521, 509), (509, 521, 522, 510), (510, 522, 523, 511), (511, 523, 524, 512), (512, 524, 525, 513), (513, 525, 526, 514), (514, 526, 527, 515), (515, 527, 516, 504), (516, 528, 529, 517), (517, 529, 530, 518), (518, 530, 531, 519), (519, 531, 532, 520), (520, 532, 533, 521), (521, 533, 534, 522), (522, 534, 535, 523), (523, 535, 536, 524), (524, 536, 537, 525), (525, 537, 538, 526), (526, 538, 539, 527), (527, 539, 528, 516), (528, 540, 541, 529), (529, 541, 542, 530), (530, 542, 543, 531), (531, 543, 544, 532), (532, 544, 545, 533), (533, 545, 546, 534), (534, 546, 547, 535), (535, 547, 548, 536), (536, 548, 549, 537), (537, 549, 550, 538), (538, 550, 551, 539), (539, 551, 540, 528), (540, 552, 553, 541), (541, 553, 554, 542), (542, 554, 555, 543), (543, 555, 556, 544), (544, 556, 557, 545), (545, 557, 558, 546), (546, 558, 559, 547), (547, 559, 560, 548), (548, 560, 561, 549), (549, 561, 562, 550), (550, 562, 563, 551), (551, 563, 552, 540), (552, 564, 565, 553), (553, 565, 566, 554), (554, 566, 567, 555), (555, 567, 568, 556), (556, 568, 569, 557), (557, 569, 570, 558), (558, 570, 571, 559), (559, 571, 572, 560), (560, 572, 573, 561), (561, 573, 574, 562), (562, 574, 575, 563), (563, 575, 564, 552), (564, 0, 1, 565), (565, 1, 2, 566), (566, 2, 3, 567), (567, 3, 4, 568), (568, 4, 5, 569), (569, 5, 6, 570), (570, 6, 7, 571), (571, 7, 8, 572), (572, 8, 9, 573), (573, 9, 10, 574), (574, 10, 11, 575), (575, 11, 0, 564)])
me_torus.polygons.foreach_set('use_smooth', [True] * 576)
me_torus.materials.append(mat_material_002)
me_torus.use_remesh_preserve_volume = False
me_torus.use_remesh_preserve_attributes = False
me_torus.use_mirror_vertex_groups = False
me_torus.update()
me_cube_005 = bpy.data.meshes.new('Cube.005')
me_cube_005.from_pydata([(-0.905, 3.537, 0.1227), (-0.947, 3.537, 0.004102), (-0.9634, 2.97, 0.1451), (-1.005, 2.97, 0.02645), (-2.127, 3.68, 0.555), (-2.169, 3.68, 0.4364), (-2.185, 3.113, 0.5774), (-2.227, 3.113, 0.4587)], [], [(0, 1, 3, 2), (2, 3, 7, 6), (6, 7, 5, 4), (4, 5, 1, 0), (2, 6, 4, 0), (7, 3, 1, 5)])
me_cube_005.polygons.foreach_set('use_smooth', [True] * 6)
me_cube_005.materials.append(mat_material_004)
me_cube_005.use_remesh_preserve_volume = False
me_cube_005.use_remesh_preserve_attributes = False
me_cube_005.use_mirror_vertex_groups = False
me_cube_005.update()
me_cube_007 = bpy.data.meshes.new('Cube.007')
me_cube_007.from_pydata([(-0.905, 3.537, 0.1227), (-0.947, 3.537, 0.004102), (-0.9634, 2.97, 0.1451), (-1.005, 2.97, 0.02645), (-2.127, 3.68, 0.555), (-2.169, 3.68, 0.4364), (-2.185, 3.113, 0.5774), (-2.227, 3.113, 0.4587)], [], [(0, 1, 3, 2), (2, 3, 7, 6), (6, 7, 5, 4), (4, 5, 1, 0), (2, 6, 4, 0), (7, 3, 1, 5)])
me_cube_007.polygons.foreach_set('use_smooth', [True] * 6)
me_cube_007.materials.append(mat_material_006)
me_cube_007.use_remesh_preserve_volume = False
me_cube_007.use_remesh_preserve_attributes = False
me_cube_007.use_mirror_vertex_groups = False
me_cube_007.update()

# ---- objects
ob_sun = bpy.data.objects.new('Sun', light_sun)
ob_plane = bpy.data.objects.new('Plane', me_plane_001)
ob_cone = bpy.data.objects.new('Cone', me_cone_008)
ob_icosphere = bpy.data.objects.new('Icosphere', me_icosphere)
ob_sphere = bpy.data.objects.new('Sphere', me_sphere)
ob_torus = bpy.data.objects.new('Torus', me_torus)
ob_camera = bpy.data.objects.new('Camera', cam_camera)
ob_cube_002 = bpy.data.objects.new('Cube.002', me_cube_005)
ob_cube_000 = bpy.data.objects.new('Cube.000', me_cube_007)

# ---- transforms, parenting, visibility, modifiers, constraints
ob_sun.location = (-0.2187, 8.793, 10.67)
ob_sun.lineart.crease_threshold = 0.0
ob_plane.location = (-0.2319, -18.35, 5.989)
ob_plane.rotation_euler = (-1.761, -0.193, 0.000353)
ob_plane.scale = (4.493, 4.493, 4.493)
ob_plane.lineart.crease_threshold = 0.0
ob_cone.location = (0.01199, -3.192, 2.709)
ob_cone.rotation_euler = (-3.151, 0.7831, -2.921)
ob_cone.scale = (1.579, 1.579, 1.579)
ob_cone.lineart.crease_threshold = 0.0
_m = ob_cone.modifiers.new('ParticleSystem 1', 'PARTICLE_SYSTEM')
ob_icosphere.location = (-0.01695, 0.09902, 3.944)
ob_icosphere.lineart.crease_threshold = 0.0
ob_sphere.location = (-0.9533, -3.304, 5.206)
ob_sphere.scale = (0.2237, 0.2237, 0.2237)
ob_sphere.lineart.crease_threshold = 0.0
_m = ob_sphere.modifiers.new('Mirror', 'MIRROR')
_m.mirror_object = ob_icosphere
ob_torus.location = (-0.9383, -3.129, 5.151)
ob_torus.rotation_euler = (1.24, 0.01756, -0.05043)
ob_torus.scale = (0.3542, 0.3542, 0.3542)
ob_torus.lineart.crease_threshold = 0.0
_m = ob_torus.modifiers.new('Mirror', 'MIRROR')
_m.mirror_object = ob_icosphere
ob_camera.location = (0.5885, -15.81, 6.681)
ob_camera.rotation_euler = (1.387, 0.04582, 0.01319)
ob_camera.scale = (4.397, 4.397, 4.397)
ob_camera.lock_rotations_4d = False
ob_camera.empty_display_type = 'ARROWS'
ob_camera.color = (0.0, 0.0, 0.0, 0.0)
ob_camera.display_type = 'WIRE'
ob_camera.lineart.crease_threshold = 0.0
ob_cube_002.location = (-0.8449, -6.198, 5.646)
ob_cube_002.scale = (-1.083, 1.083, 1.083)
ob_cube_002.lineart.crease_threshold = 0.0
ob_cube_000.location = (0.7844, -6.198, 5.646)
ob_cube_000.scale = (1.083, 1.083, 1.083)
ob_cube_000.lineart.crease_threshold = 0.0
_m = ob_cube_000.modifiers.new('ParticleSystem 1', 'PARTICLE_SYSTEM')

# ---- collection membership
col_collection_1.objects.link(ob_sun)
col_collection_1.objects.link(ob_plane)
col_collection_1.objects.link(ob_cone)
col_collection_1.objects.link(ob_icosphere)
col_collection_1.objects.link(ob_sphere)
col_collection_1.objects.link(ob_torus)
col_collection_1.objects.link(ob_camera)
col_collection_1.objects.link(ob_cube_002)
col_collection_1.objects.link(ob_cube_000)

# ---- scene / render settings (as saved in the file)
scene.camera = ob_camera
scene.frame_start = 1; scene.frame_end = 250; scene.frame_set(0)
scene.render.engine = 'CYCLES'
scene.render.resolution_percentage = 50
scene.render.dither_intensity = 0.0
scene.render.film_transparent = True
scene.cycles.use_denoising = False
scene.cycles.samples = 128
scene.cycles.sampling_pattern = 'TABULATED_SOBOL'
scene.cycles.use_adaptive_sampling = False
scene.cycles.use_light_tree = False
scene.cycles.caustics_reflective = False
scene.cycles.caustics_refractive = False
scene.cycles.blur_glossy = 0.0
scene.cycles.max_bounces = 8
scene.cycles.diffuse_bounces = 0
scene.cycles.glossy_bounces = 1
scene.cycles.film_exposure = 1.06
scene.cycles.sample_clamp_indirect = 0.0
scene.view_settings.view_transform = 'Standard'
bpy.context.view_layer.update()
